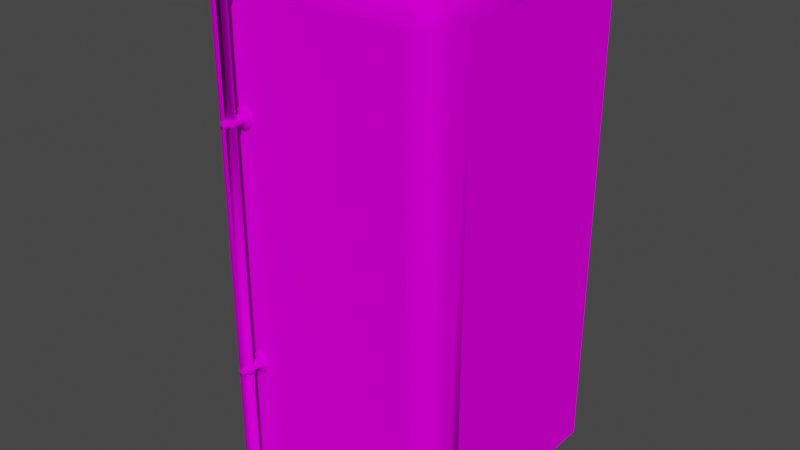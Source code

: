 # Source: blend.blend  (saved by Blender 3.6.11; exported with 4.5.12 LTS)
import bpy
from mathutils import Matrix  # noqa: F401  (used for matrix-valued properties, if any)

bpy.ops.wm.read_factory_settings(use_empty=True)
scene = bpy.context.scene
scene.name = 'Scene'

# ---- images (referenced by path relative to the original .blend; pixels are not part of the script)
import os
ASSET_DIR = os.environ.get("B2B_ASSET_DIR", "")  # directory of the original .blend (textures are referenced by path, not embedded)
HERE = os.path.dirname(os.path.abspath(__file__))  # packed textures are extracted next to this script under _unpacked/

def load_image(name, relpath, width, height, colorspace="sRGB"):
    """Load a texture the original file referenced (path relative to the .blend, or extracted next to this script)."""
    p = next((c for c in (os.path.join(HERE, relpath), os.path.join(ASSET_DIR, relpath)) if relpath and os.path.exists(c)), "")
    if p:
        img = bpy.data.images.load(p, check_existing=True)
        img.name = name
    else:  # same state as the original file: an image datablock whose file is absent (Cycles renders it pink)
        img = bpy.data.images.new(name, width, height)
        img.source = "FILE"
        img.filepath = "//" + (relpath or name)
    img.colorspace_settings.name = colorspace
    return img
img_fridge_diff_png = load_image('fridge_diff.png', 'холоди.png', 1024, 1024, 'sRGB')
img_fridge_diff_png_004 = load_image('fridge_diff.png.004', 'холод.png', 1024, 1024, 'Non-Color')

# ---- materials (node trees are filled in below, after node groups)
mat_fridge_diff_002 = bpy.data.materials.new('fridge_diff.002')
mat_fridge_diff_002.surface_render_method = 'BLENDED'
mat_fridge_diff_002.blend_method = 'BLEND'
mat_fridge_diff_002.use_transparency_overlap = False
mat_fridge_diff_002.show_transparent_back = False
mat_fridge_diff_002.use_transparent_shadow = False
mat_fridge_diff_002.roughness = 1.0
mat_fridge_diff_002.specular_intensity = 0.0

# ---- material node trees
mat_fridge_diff_002.use_nodes = True; mat_fridge_diff_002.node_tree.nodes.clear()
_N = mat_fridge_diff_002.node_tree.nodes; _L = mat_fridge_diff_002.node_tree.links
n0 = _N.new('ShaderNodeBsdfPrincipled'); n0.name = 'Принципиальный BSDF'; n0.location = (10, 300)
n0.distribution = 'GGX'
n0.subsurface_method = 'RANDOM_WALK_SKIN'
n0.inputs[2].default_value = 1.0
n0.inputs[3].default_value = 1.45
n0.inputs[13].default_value = 0.0
n0.inputs[27].default_value = (0.0, 0.0, 0.0, 1.0)
n0.inputs[28].default_value = 1.0
n1 = _N.new('ShaderNodeOutputMaterial'); n1.name = 'Вывод материала'; n1.location = (300, 300)
n2 = _N.new('ShaderNodeNormalMap'); n2.name = 'Карта нормалей'; n2.location = (-300, -300)
n2.label = 'Normal/Map'
n2.inputs[0].default_value = 0.0
n3 = _N.new('ShaderNodeTexImage'); n3.name = 'Изображение-текстура'; n3.location = (-300, 600)
n3.image = img_fridge_diff_png
n4 = _N.new('ShaderNodeTexImage'); n4.name = 'Изображение-текстура.001'; n4.location = (-300, 0)
n4.image = img_fridge_diff_png_004
_L.new(n0.outputs[0], n1.inputs[0])
_L.new(n2.outputs[0], n0.inputs[5])
_L.new(n3.outputs[0], n0.inputs[0])
_L.new(n4.outputs[1], n0.inputs[4])
n1.is_active_output = True

# ---- world
world_world = bpy.data.worlds.new('World'); scene.world = world_world
world_world.use_nodes = True; world_world.node_tree.nodes.clear()
_N = world_world.node_tree.nodes; _L = world_world.node_tree.links
n0 = _N.new('ShaderNodeOutputWorld'); n0.name = 'World Output'; n0.location = (300, 300)
n1 = _N.new('ShaderNodeBackground'); n1.name = 'Background'; n1.location = (10, 300)
n1.inputs[0].default_value = (0.05088, 0.05088, 0.05088, 1.0)
_L.new(n1.outputs[0], n0.inputs[0])
n0.is_active_output = True
world_world.color = (0.05088, 0.05088, 0.05088)
world_world.use_sun_shadow = False
world_world.sun_shadow_jitter_overblur = 0.0

# ---- meshes
me_fridge_guide_002 = bpy.data.meshes.new('fridge_guide.002')
me_fridge_guide_002.from_pydata([(48.12, -0.1306, -48.13), (48.13, 190.6, -48.12), (48.05, -1.981e-05, 31.4), (47.65, 194.3, -48.12), (48.09, 190.6, 31.38), (47.62, 194.3, 31.38), (45.78, 197.5, 31.38), (45.82, 197.5, -48.12), (42.56, 199.3, 31.38), (42.59, 199.3, -48.12), (38.85, 199.8, 31.38), (38.89, 199.8, -48.12), (-38.92, 199.8, 31.38), (-38.92, 199.8, -48.13), (-42.63, 199.3, 31.38), (-42.62, 199.3, -48.13), (-45.85, 197.5, 31.38), (-45.85, 197.5, -48.13), (-47.69, 194.3, 31.38), (-47.68, 194.3, -48.13), (-48.16, 190.6, 31.38), (-48.16, 190.6, -48.13), (-48.17, -1.981e-05, 31.4), (-48.16, -2.67e-05, -48.13), (48.05, 190.6, 38.89), (47.58, 194.3, 38.89), (47.15, 194.5, 42.79), (47.58, 190.6, 42.59), (45.74, 197.5, 38.89), (45.5, 197.2, 42.54), (42.52, 199.3, 38.89), (-48.17, 190.6, 38.89), (-47.69, 194.3, 38.89), (-45.86, 197.5, 38.89), (-42.63, 199.3, 38.89), (-38.93, 199.8, 38.89), (-47.27, 194.5, 42.79), (-47.69, 190.6, 42.59), (-45.61, 197.2, 42.54), (-42.83, 198.9, 42.79), (-44.65, 196.3, 44.61), (38.81, 199.8, 38.89), (42.71, 198.9, 42.79), (38.81, 199.3, 42.59), (-38.93, 199.3, 42.59), (44.54, 196.3, 44.61), (42.46, 197.2, 45.57), (45.5, 194.2, 45.57), (-42.58, 197.2, 45.57), (38.81, 197.5, 45.82), (42.71, 194.5, 47.23), (-38.93, 197.5, 45.82), (38.81, 194.3, 47.65), (38.81, 190.6, 48.13), (-38.93, 194.3, 47.65), (-42.83, 194.5, 47.23), (42.52, 190.6, 47.65), (-45.61, 194.2, 45.57), (-38.93, 190.6, 48.13), (-42.63, 190.6, 47.65), (45.74, 190.6, 45.82), (-45.86, 190.6, 45.82), (-38.93, 0.7493, 48.13), (-42.63, 0.7493, 47.65), (-45.86, 0.7493, 45.82), (-47.69, 0.7493, 42.59), (-48.17, 0.7493, 38.89), (-42.63, -4.551e-06, 47.65), (-45.86, -1.981e-05, 45.82), (-38.93, -1.981e-05, 48.13), (-47.69, -1.981e-05, 42.59), (38.79, -1.981e-05, 48.13), (-48.17, -1.981e-05, 39.05), (38.81, 0.7493, 48.13), (42.46, -1.981e-05, 47.64), (42.52, 0.7493, 47.65), (45.78, -1.981e-05, 45.8), (45.74, 0.7493, 45.82), (47.59, -1.981e-05, 42.59), (47.58, 0.7493, 42.59), (48.05, -1.981e-05, 38.89), (48.05, 0.7493, 38.89), (-32.63, 143.3, 47.85), (-30.69, 142.8, 49.39), (-30.69, 142.8, 47.85), (-32.63, 143.3, 49.39), (-30.69, 144.9, 49.39), (-34.05, 144.7, 47.85), (-31.58, 145.1, 49.39), (-30.69, 144.9, 52.18), (-31.58, 145.1, 52.18), (-34.05, 144.7, 49.39), (-34.57, 146.7, 47.85), (-32.22, 145.8, 49.39), (-32.22, 145.8, 52.18), (-34.57, 146.7, 49.39), (-34.05, 148.6, 47.85), (-32.46, 146.7, 49.39), (-32.46, 146.7, 52.18), (-34.05, 148.6, 49.39), (-32.63, 150.0, 47.85), (-32.22, 147.6, 49.39), (-32.22, 147.6, 52.18), (-32.63, 150.0, 49.39), (-30.69, 150.5, 47.85), (-31.58, 148.2, 49.39), (-31.58, 148.2, 52.18), (-30.69, 150.5, 49.39), (-28.75, 150.0, 47.85), (-30.69, 148.4, 49.39), (-30.69, 148.4, 52.18), (-28.75, 150.0, 49.39), (-27.33, 148.6, 47.85), (-29.81, 148.2, 49.39), (-29.81, 148.2, 52.18), (-27.33, 148.6, 49.39), (-26.81, 146.7, 47.85), (-29.16, 147.6, 49.39), (-29.16, 147.6, 52.18), (-26.81, 146.7, 49.39), (-27.33, 144.7, 47.85), (-28.92, 146.7, 49.39), (-28.92, 146.7, 52.18), (-27.33, 144.7, 49.39), (-28.75, 143.3, 47.85), (-29.16, 145.8, 49.39), (-29.16, 145.8, 52.18), (-28.75, 143.3, 49.39), (-29.81, 145.1, 49.39), (-29.81, 145.1, 52.18), (-32.66, 147.9, 53.14), (-31.83, 145.3, 52.15), (-31.83, 147.9, 52.15), (-32.66, 145.3, 53.14), (-32.96, 147.9, 54.28), (-32.96, 145.3, 54.28), (-32.66, 147.9, 55.41), (-32.66, 145.3, 55.41), (-31.5, 147.9, 56.45), (-31.5, 145.3, 56.45), (-31.37, 145.4, 58.0), (-31.37, 147.8, 58.0), (-30.01, 145.4, 58.0), (-29.88, 145.3, 56.45), (-28.72, 145.3, 55.41), (-30.01, 147.8, 58.0), (-29.88, 147.9, 56.45), (-28.72, 147.9, 55.41), (-28.42, 147.9, 54.28), (-28.42, 145.3, 54.28), (-28.72, 147.9, 53.14), (-28.72, 145.3, 53.14), (-29.56, 147.9, 52.15), (-29.56, 145.3, 52.15), (-32.63, 46.95, 47.85), (-30.69, 46.43, 49.39), (-30.69, 46.43, 47.85), (-32.63, 46.95, 49.39), (-30.69, 48.53, 49.39), (-34.05, 48.36, 47.85), (-31.58, 48.77, 49.39), (-30.69, 48.53, 52.18), (-31.58, 48.77, 52.18), (-34.05, 48.36, 49.39), (-34.57, 50.3, 47.85), (-32.22, 49.42, 49.39), (-32.22, 49.42, 52.18), (-34.57, 50.3, 49.39), (-34.05, 52.24, 47.85), (-32.46, 50.3, 49.39), (-32.46, 50.3, 52.18), (-34.05, 52.24, 49.39), (-32.63, 53.66, 47.85), (-32.22, 51.19, 49.39), (-32.22, 51.19, 52.18), (-32.63, 53.66, 49.39), (-30.69, 54.18, 47.85), (-31.58, 51.84, 49.39), (-31.58, 51.84, 52.18), (-30.69, 54.18, 49.39), (-28.75, 53.66, 47.85), (-30.69, 52.07, 49.39), (-30.69, 52.07, 52.18), (-28.75, 53.66, 49.39), (-27.33, 52.24, 47.85), (-29.81, 51.84, 49.39), (-29.81, 51.84, 52.18), (-27.33, 52.24, 49.39), (-26.81, 50.3, 47.85), (-29.16, 51.19, 49.39), (-29.16, 51.19, 52.18), (-26.81, 50.3, 49.39), (-27.33, 48.36, 47.85), (-28.92, 50.3, 49.39), (-28.92, 50.3, 52.18), (-27.33, 48.36, 49.39), (-28.75, 46.95, 47.85), (-29.16, 49.42, 49.39), (-29.16, 49.42, 52.18), (-28.75, 46.95, 49.39), (-29.81, 48.77, 49.39), (-29.81, 48.77, 52.18), (-32.66, 51.56, 53.14), (-31.83, 48.94, 52.15), (-31.83, 51.56, 52.15), (-32.66, 48.94, 53.14), (-32.96, 51.56, 54.28), (-32.96, 48.94, 54.28), (-32.66, 51.56, 55.41), (-32.66, 48.94, 55.41), (-31.5, 51.55, 56.45), (-31.5, 48.95, 56.45), (-31.37, 49.03, 58.0), (-31.37, 51.47, 58.0), (-30.01, 49.03, 58.0), (-29.88, 48.95, 56.45), (-28.72, 48.94, 55.41), (-30.01, 51.47, 58.0), (-29.88, 51.55, 56.45), (-28.72, 51.56, 55.41), (-28.42, 51.56, 54.28), (-28.42, 48.94, 54.28), (-28.72, 51.56, 53.14), (-28.72, 48.94, 53.14), (-29.56, 51.56, 52.15), (-29.56, 48.94, 52.15), (-42.32, -2.744e-05, 47.16), (-45.6, -2.744e-05, 45.34), (-38.88, -2.744e-05, 47.7), (-47.1, -2.744e-05, 42.35), (38.81, -3.507e-05, 47.59), (42.38, -3.507e-05, 46.85), (45.42, -3.507e-05, 45.22), (47.17, -3.507e-05, 42.49), (47.3, -3.507e-05, 39.21), (-47.41, -2.744e-05, 39.21), (-31.57, 4.173, 52.72), (-31.57, 190.6, 52.72), (-29.73, 4.173, 52.72), (-29.73, 190.6, 52.72), (-28.81, 4.173, 54.32), (-28.81, 190.6, 54.32), (-29.73, 4.173, 55.91), (-29.73, 190.6, 55.91), (-31.57, 4.173, 55.91), (-31.57, 190.6, 55.91), (-32.49, 4.173, 54.32), (-32.49, 190.6, 54.32), (-29.23, 190.6, 51.86), (-32.07, 190.6, 51.86), (-27.81, 190.6, 54.32), (-29.23, 190.6, 56.77), (-32.07, 190.6, 56.77), (-33.49, 190.6, 54.32), (-29.23, 193.0, 51.86), (-32.07, 193.0, 51.86), (-27.81, 193.0, 54.32), (-29.23, 193.0, 56.77), (-32.07, 193.0, 56.77), (-33.49, 193.0, 54.32), (-32.06, 4.105, 51.87), (-29.24, 4.105, 51.87), (-27.82, 4.105, 54.32), (-29.24, 4.105, 56.77), (-32.06, 4.105, 56.77), (-33.48, 4.105, 54.32), (-32.06, 2.528, 51.87), (-29.24, 2.528, 51.87), (-27.82, 2.528, 54.32), (-29.24, 2.528, 56.77), (-32.06, 2.528, 56.77), (-33.48, 2.528, 54.32)], [], [(0, 1, 4, 2), (5, 4, 1, 3), (6, 5, 3, 7), (8, 6, 7, 9), (10, 8, 9, 11), (12, 10, 11, 13), (17, 19, 18, 16), (19, 21, 20, 18), (15, 17, 16, 14), (23, 22, 20, 21), (0, 2, 22, 23), (0, 23, 21, 1), (24, 4, 5, 25), (6, 28, 25, 5), (24, 25, 26), (26, 27, 24), (8, 30, 28, 6), (41, 30, 8, 10), (25, 28, 29), (29, 26, 25), (29, 28, 30), (14, 34, 35, 12), (20, 31, 32, 18), (18, 32, 33, 16), (33, 34, 14, 16), (35, 41, 10, 12), (36, 32, 31), (31, 37, 36), (38, 33, 32), (34, 33, 38), (32, 36, 38), (38, 39, 34), (35, 34, 39), (40, 38, 36), (39, 38, 40), (42, 30, 41), (30, 42, 29), (43, 41, 35), (41, 43, 42), (39, 44, 35), (35, 44, 43), (45, 29, 42), (26, 29, 45), (46, 42, 43), (42, 46, 45), (45, 47, 26), (27, 26, 47), (40, 48, 39), (44, 39, 48), (49, 43, 44), (43, 49, 46), (45, 46, 50), (50, 47, 45), (44, 51, 49), (48, 51, 44), (46, 49, 52), (52, 49, 51), (52, 50, 46), (50, 52, 53), (51, 54, 52), (54, 51, 48), (53, 52, 54), (55, 48, 40), (48, 55, 54), (47, 50, 56), (53, 56, 50), (40, 57, 55), (36, 57, 40), (57, 36, 37), (58, 54, 55), (54, 58, 53), (59, 55, 57), (55, 59, 58), (56, 60, 47), (47, 60, 27), (37, 61, 57), (57, 61, 59), (62, 58, 59), (53, 58, 62), (63, 59, 61), (59, 63, 62), (64, 61, 37), (61, 64, 63), (37, 65, 64), (65, 37, 31), (31, 66, 65), (67, 63, 64), (64, 68, 67), (68, 64, 65), (63, 67, 69), (69, 62, 63), (65, 70, 68), (70, 65, 66), (62, 69, 71), (66, 72, 70), (71, 73, 62), (73, 71, 74), (62, 73, 53), (74, 75, 73), (53, 73, 75), (75, 74, 76), (75, 56, 53), (76, 77, 75), (56, 75, 77), (77, 76, 78), (77, 60, 56), (78, 79, 77), (60, 77, 79), (79, 78, 80), (79, 27, 60), (80, 81, 79), (27, 79, 81), (22, 72, 66, 31, 20), (81, 24, 27), (4, 24, 81, 80, 2), (82, 84, 83), (83, 85, 82), (85, 83, 86), (87, 82, 85), (86, 88, 85), (88, 86, 89), (89, 90, 88), (85, 91, 87), (91, 85, 88), (92, 87, 91), (93, 88, 90), (88, 93, 91), (90, 94, 93), (91, 95, 92), (95, 91, 93), (96, 92, 95), (97, 93, 94), (93, 97, 95), (94, 98, 97), (95, 99, 96), (99, 95, 97), (100, 96, 99), (101, 97, 98), (97, 101, 99), (98, 102, 101), (99, 103, 100), (103, 99, 101), (104, 100, 103), (105, 101, 102), (101, 105, 103), (102, 106, 105), (103, 107, 104), (107, 103, 105), (108, 104, 107), (109, 105, 106), (105, 109, 107), (106, 110, 109), (107, 111, 108), (111, 107, 109), (112, 108, 111), (113, 109, 110), (109, 113, 111), (110, 114, 113), (111, 115, 112), (115, 111, 113), (116, 112, 115), (117, 113, 114), (113, 117, 115), (114, 118, 117), (115, 119, 116), (119, 115, 117), (120, 116, 119), (121, 117, 118), (117, 121, 119), (118, 122, 121), (119, 123, 120), (123, 119, 121), (124, 120, 123), (125, 121, 122), (121, 125, 123), (122, 126, 125), (123, 127, 124), (127, 123, 125), (84, 124, 127), (127, 83, 84), (128, 125, 126), (125, 128, 127), (83, 127, 128), (126, 129, 128), (128, 86, 83), (86, 128, 129), (129, 89, 86), (118, 114, 110), (118, 110, 126), (118, 126, 122), (110, 94, 126), (110, 102, 94), (110, 106, 102), (102, 98, 94), (94, 89, 126), (94, 90, 89), (89, 129, 126), (130, 132, 131), (131, 133, 130), (134, 130, 133), (133, 135, 134), (136, 134, 135), (135, 137, 136), (138, 136, 137), (137, 139, 138), (138, 139, 140), (140, 141, 138), (141, 140, 142), (142, 140, 139), (139, 143, 142), (143, 139, 137), (144, 143, 137), (142, 145, 141), (145, 142, 143), (143, 146, 145), (147, 146, 143), (143, 144, 147), (148, 147, 144), (144, 149, 148), (150, 148, 149), (149, 151, 150), (152, 150, 151), (151, 153, 152), (141, 145, 146), (146, 138, 141), (134, 138, 146), (134, 136, 138), (152, 134, 146), (152, 132, 134), (132, 130, 134), (148, 152, 146), (148, 150, 152), (148, 146, 147), (133, 131, 153), (133, 153, 137), (133, 137, 135), (153, 144, 137), (153, 151, 144), (151, 149, 144), (154, 156, 155), (155, 157, 154), (157, 155, 158), (159, 154, 157), (158, 160, 157), (160, 158, 161), (161, 162, 160), (157, 163, 159), (163, 157, 160), (164, 159, 163), (165, 160, 162), (160, 165, 163), (162, 166, 165), (163, 167, 164), (167, 163, 165), (168, 164, 167), (169, 165, 166), (165, 169, 167), (166, 170, 169), (167, 171, 168), (171, 167, 169), (172, 168, 171), (173, 169, 170), (169, 173, 171), (170, 174, 173), (171, 175, 172), (175, 171, 173), (176, 172, 175), (177, 173, 174), (173, 177, 175), (174, 178, 177), (175, 179, 176), (179, 175, 177), (180, 176, 179), (181, 177, 178), (177, 181, 179), (178, 182, 181), (179, 183, 180), (183, 179, 181), (184, 180, 183), (185, 181, 182), (181, 185, 183), (182, 186, 185), (183, 187, 184), (187, 183, 185), (188, 184, 187), (189, 185, 186), (185, 189, 187), (186, 190, 189), (187, 191, 188), (191, 187, 189), (192, 188, 191), (193, 189, 190), (189, 193, 191), (190, 194, 193), (191, 195, 192), (195, 191, 193), (196, 192, 195), (197, 193, 194), (193, 197, 195), (194, 198, 197), (195, 199, 196), (199, 195, 197), (156, 196, 199), (199, 155, 156), (200, 197, 198), (197, 200, 199), (155, 199, 200), (198, 201, 200), (200, 158, 155), (158, 200, 201), (201, 161, 158), (190, 186, 182), (190, 182, 198), (190, 198, 194), (182, 166, 198), (182, 174, 166), (182, 178, 174), (174, 170, 166), (166, 161, 198), (166, 162, 161), (161, 201, 198), (202, 204, 203), (203, 205, 202), (206, 202, 205), (205, 207, 206), (208, 206, 207), (207, 209, 208), (210, 208, 209), (209, 211, 210), (210, 211, 212), (212, 213, 210), (213, 212, 214), (214, 212, 211), (211, 215, 214), (215, 211, 209), (216, 215, 209), (214, 217, 213), (217, 214, 215), (215, 218, 217), (219, 218, 215), (215, 216, 219), (220, 219, 216), (216, 221, 220), (222, 220, 221), (221, 223, 222), (224, 222, 223), (223, 225, 224), (213, 217, 218), (218, 210, 213), (206, 210, 218), (206, 208, 210), (224, 206, 218), (224, 204, 206), (204, 202, 206), (220, 224, 218), (220, 222, 224), (220, 218, 219), (205, 203, 225), (205, 225, 209), (205, 209, 207), (225, 216, 209), (225, 223, 216), (223, 221, 216), (226, 67, 68), (69, 67, 226), (68, 227, 226), (227, 68, 70), (226, 228, 69), (71, 69, 228), (70, 229, 227), (229, 70, 72), (228, 230, 71), (231, 230, 228), (71, 230, 231), (228, 226, 231), (231, 74, 71), (232, 231, 226), (74, 231, 232), (226, 227, 232), (232, 76, 74), (233, 232, 227), (76, 232, 233), (227, 229, 233), (233, 78, 76), (78, 233, 234), (234, 233, 229), (234, 80, 78), (72, 235, 229), (229, 235, 234), (22, 2, 80, 234, 235, 72), (13, 15, 14, 12), (1, 21, 19, 17, 15, 13, 11, 9, 7, 3), (236, 237, 239, 238), (238, 239, 241, 240), (240, 241, 243, 242), (242, 243, 245, 244), (243, 241, 250, 251), (244, 245, 247, 246), (246, 247, 237, 236), (238, 240, 262, 261), (250, 248, 254, 256), (237, 247, 253, 249), (245, 243, 251, 252), (241, 239, 248, 250), (247, 245, 252, 253), (239, 237, 249, 248), (254, 255, 259, 258, 257, 256), (253, 252, 258, 259), (251, 250, 256, 257), (248, 249, 255, 254), (249, 253, 259, 255), (252, 251, 257, 258), (264, 265, 271, 270), (244, 246, 265, 264), (236, 238, 261, 260), (240, 242, 263, 262), (246, 236, 260, 265), (242, 244, 264, 263), (266, 267, 268, 269, 270, 271), (262, 263, 269, 268), (260, 261, 267, 266), (265, 260, 266, 271), (263, 264, 270, 269), (261, 262, 268, 267)])
me_fridge_guide_002.polygons.foreach_set('use_smooth', [True] * 424)
_k = set([(0, 1), (0, 2), (0, 23), (1, 4), (1, 21), (2, 4), (2, 22), (10, 11), (10, 12), (11, 13), (12, 13), (20, 21), (20, 22), (21, 23), (22, 23), (53, 58), (53, 62), (53, 73), (58, 62), (62, 73)])
me_fridge_guide_002.attributes.new('sharp_edge', 'BOOLEAN', 'EDGE').data.foreach_set('value', [ (min(e.vertices), max(e.vertices)) in _k for e in me_fridge_guide_002.edges])
_uv = me_fridge_guide_002.uv_layers.new(name='UVMap')
_uv.uv.foreach_set('vector', [0.9997, 0.8, 0.6098, 0.8, 0.6098, 0.6374, 1.0, 0.6395, 0.6022, 0.6375, 0.6098, 0.6374, 0.6098, 0.8, 0.6022, 0.8, 0.5946, 0.6375, 0.6022, 0.6375, 0.6022, 0.8, 0.5946, 0.8, 0.587, 0.6375, 0.5946, 0.6375, 0.5946, 0.8, 0.587, 0.8, 0.5794, 0.6375, 0.587, 0.6375, 0.587, 0.8, 0.5793, 0.8, 0.4203, 0.6374, 0.5794, 0.6375, 0.5793, 0.8, 0.4202, 0.8, 0.405, 0.8, 0.3974, 0.7999, 0.3974, 0.6374, 0.405, 0.6374, 0.3974, 0.7999, 0.3898, 0.7999, 0.3898, 0.6374, 0.3974, 0.6374, 0.4126, 0.8, 0.405, 0.8, 0.405, 0.6374, 0.4126, 0.6374, 0.0001496, 0.7999, 0.0001503, 0.639, 0.3898, 0.6374, 0.3898, 0.7999, 0.1594, 0.1991, 0.0001499, 0.1988, 0.0001496, 0.00348, 0.1598, 0.003772, 0.1645, 0.1982, 0.1647, 0.002843, 0.5514, 0.002843, 0.5514, 0.1982, 0.5337, 0.584, 0.5186, 0.5888, 0.5156, 0.5818, 0.5295, 0.577, 0.5123, 0.5745, 0.5262, 0.5699, 0.5295, 0.577, 0.5156, 0.5818, 0.5337, 0.584, 0.5295, 0.577, 0.5367, 0.5736, 0.5367, 0.5736, 0.5438, 0.5792, 0.5337, 0.584, 0.5095, 0.5663, 0.5237, 0.5629, 0.5262, 0.5699, 0.5123, 0.5745, 0.5224, 0.5557, 0.5237, 0.5629, 0.5095, 0.5663, 0.5078, 0.5574, 0.5295, 0.577, 0.5262, 0.5699, 0.5328, 0.5682, 0.5328, 0.5682, 0.5367, 0.5736, 0.5295, 0.577, 0.5328, 0.5682, 0.5262, 0.5699, 0.5237, 0.5629, 0.5096, 0.3883, 0.524, 0.3908, 0.5224, 0.3979, 0.5079, 0.3974, 0.5195, 0.3648, 0.5348, 0.3703, 0.5303, 0.377, 0.5163, 0.3721, 0.5163, 0.3721, 0.5303, 0.377, 0.5268, 0.384, 0.5126, 0.3798, 0.5268, 0.384, 0.524, 0.3908, 0.5096, 0.3883, 0.5126, 0.3798, 0.5224, 0.3979, 0.5224, 0.5557, 0.5078, 0.5574, 0.5079, 0.3974, 0.5374, 0.3808, 0.5303, 0.377, 0.5348, 0.3703, 0.5348, 0.3703, 0.5446, 0.3755, 0.5374, 0.3808, 0.5333, 0.386, 0.5268, 0.384, 0.5303, 0.377, 0.524, 0.3908, 0.5268, 0.384, 0.5333, 0.386, 0.5303, 0.377, 0.5374, 0.3808, 0.5333, 0.386, 0.5333, 0.386, 0.5312, 0.3914, 0.524, 0.3908, 0.5224, 0.3979, 0.524, 0.3908, 0.5312, 0.3914, 0.5371, 0.3877, 0.5333, 0.386, 0.5374, 0.3808, 0.5312, 0.3914, 0.5333, 0.386, 0.5371, 0.3877, 0.5309, 0.5627, 0.5237, 0.5629, 0.5224, 0.5557, 0.5237, 0.5629, 0.5309, 0.5627, 0.5328, 0.5682, 0.5296, 0.5556, 0.5224, 0.5557, 0.5224, 0.3979, 0.5224, 0.5557, 0.5296, 0.5556, 0.5309, 0.5627, 0.5312, 0.3914, 0.5294, 0.3983, 0.5224, 0.3979, 0.5224, 0.3979, 0.5294, 0.3983, 0.5296, 0.5556, 0.5366, 0.5668, 0.5328, 0.5682, 0.5309, 0.5627, 0.5367, 0.5736, 0.5328, 0.5682, 0.5366, 0.5668, 0.5365, 0.5626, 0.5309, 0.5627, 0.5296, 0.5556, 0.5309, 0.5627, 0.5365, 0.5626, 0.5366, 0.5668, 0.5366, 0.5668, 0.5405, 0.5692, 0.5367, 0.5736, 0.5438, 0.5792, 0.5367, 0.5736, 0.5405, 0.5692, 0.5371, 0.3877, 0.5368, 0.3918, 0.5312, 0.3914, 0.5294, 0.3983, 0.5312, 0.3914, 0.5368, 0.3918, 0.5367, 0.556, 0.5296, 0.5556, 0.5294, 0.3983, 0.5296, 0.5556, 0.5367, 0.556, 0.5365, 0.5626, 0.5366, 0.5668, 0.5365, 0.5626, 0.5422, 0.5633, 0.5422, 0.5633, 0.5405, 0.5692, 0.5366, 0.5668, 0.5294, 0.3983, 0.5365, 0.3984, 0.5367, 0.556, 0.5368, 0.3918, 0.5365, 0.3984, 0.5294, 0.3983, 0.5365, 0.5626, 0.5367, 0.556, 0.5438, 0.5562, 0.5438, 0.5562, 0.5367, 0.556, 0.5365, 0.3984, 0.5438, 0.5562, 0.5422, 0.5633, 0.5365, 0.5626, 0.5422, 0.5633, 0.5438, 0.5562, 0.5505, 0.5567, 0.5365, 0.3984, 0.5435, 0.3987, 0.5438, 0.5562, 0.5435, 0.3987, 0.5365, 0.3984, 0.5368, 0.3918, 0.5505, 0.5567, 0.5438, 0.5562, 0.5435, 0.3987, 0.5425, 0.3915, 0.5368, 0.3918, 0.5371, 0.3877, 0.5368, 0.3918, 0.5425, 0.3915, 0.5435, 0.3987, 0.5405, 0.5692, 0.5422, 0.5633, 0.5492, 0.5644, 0.5505, 0.5567, 0.5492, 0.5644, 0.5422, 0.5633, 0.5371, 0.3877, 0.541, 0.3855, 0.5425, 0.3915, 0.5374, 0.3808, 0.541, 0.3855, 0.5371, 0.3877, 0.541, 0.3855, 0.5374, 0.3808, 0.5446, 0.3755, 0.5506, 0.3985, 0.5435, 0.3987, 0.5425, 0.3915, 0.5435, 0.3987, 0.5506, 0.3985, 0.5505, 0.5567, 0.5496, 0.3907, 0.5425, 0.3915, 0.541, 0.3855, 0.5425, 0.3915, 0.5496, 0.3907, 0.5506, 0.3985, 0.5492, 0.5644, 0.5468, 0.5718, 0.5405, 0.5692, 0.5405, 0.5692, 0.5468, 0.5718, 0.5438, 0.5792, 0.5446, 0.3755, 0.5475, 0.3831, 0.541, 0.3855, 0.541, 0.3855, 0.5475, 0.3831, 0.5496, 0.3907, 0.9362, 0.3984, 0.5506, 0.3985, 0.5496, 0.3907, 0.5505, 0.5567, 0.5506, 0.3985, 0.9362, 0.3984, 0.9346, 0.3908, 0.5496, 0.3907, 0.5475, 0.3831, 0.5496, 0.3907, 0.9346, 0.3908, 0.9362, 0.3984, 0.9325, 0.3833, 0.5475, 0.3831, 0.5446, 0.3755, 0.5475, 0.3831, 0.9325, 0.3833, 0.9346, 0.3908, 0.5446, 0.3755, 0.9313, 0.3758, 0.9325, 0.3833, 0.9313, 0.3758, 0.5446, 0.3755, 0.545, 0.3679, 0.545, 0.3679, 0.9312, 0.3681, 0.9313, 0.3758, 0.9361, 0.3904, 0.9346, 0.3908, 0.9325, 0.3833, 0.9325, 0.3833, 0.934, 0.383, 0.9361, 0.3904, 0.934, 0.383, 0.9325, 0.3833, 0.9313, 0.3758, 0.9346, 0.3908, 0.9361, 0.3904, 0.9377, 0.3981, 0.9377, 0.3981, 0.9362, 0.3984, 0.9346, 0.3908, 0.9313, 0.3758, 0.9329, 0.3757, 0.934, 0.383, 0.9329, 0.3757, 0.9313, 0.3758, 0.9312, 0.3681, 0.9362, 0.3984, 0.9377, 0.3981, 0.9378, 0.5566, 0.9312, 0.3681, 0.9328, 0.3684, 0.9329, 0.3757, 0.9378, 0.5566, 0.9363, 0.5567, 0.9362, 0.3984, 0.9363, 0.5567, 0.9378, 0.5566, 0.9373, 0.5644, 0.9362, 0.3984, 0.9363, 0.5567, 0.5505, 0.5567, 0.9373, 0.5644, 0.9357, 0.5643, 0.9363, 0.5567, 0.5505, 0.5567, 0.9363, 0.5567, 0.9357, 0.5643, 0.9357, 0.5643, 0.9373, 0.5644, 0.9356, 0.5722, 0.9357, 0.5643, 0.5492, 0.5644, 0.5505, 0.5567, 0.9356, 0.5722, 0.9341, 0.5718, 0.9357, 0.5643, 0.5492, 0.5644, 0.9357, 0.5643, 0.9341, 0.5718, 0.9341, 0.5718, 0.9356, 0.5722, 0.9334, 0.5795, 0.9341, 0.5718, 0.5468, 0.5718, 0.5492, 0.5644, 0.9334, 0.5795, 0.9318, 0.5793, 0.9341, 0.5718, 0.5468, 0.5718, 0.9341, 0.5718, 0.9318, 0.5793, 0.9318, 0.5793, 0.9334, 0.5795, 0.9321, 0.587, 0.9318, 0.5793, 0.5438, 0.5792, 0.5468, 0.5718, 0.9321, 0.587, 0.9305, 0.5869, 0.9318, 0.5793, 0.5438, 0.5792, 0.9318, 0.5793, 0.9305, 0.5869, 0.9328, 0.3529, 0.9328, 0.3684, 0.9312, 0.3681, 0.545, 0.3679, 0.545, 0.3527, 0.9305, 0.5869, 0.5442, 0.5868, 0.5438, 0.5792, 0.5442, 0.6021, 0.5442, 0.5868, 0.9305, 0.5869, 0.9321, 0.587, 0.9319, 0.6022, 0.4373, 0.5455, 0.4432, 0.5437, 0.4447, 0.5482, 0.4447, 0.5482, 0.439, 0.5496, 0.4373, 0.5455, 0.439, 0.5496, 0.4447, 0.5482, 0.444, 0.555, 0.4315, 0.5486, 0.4373, 0.5455, 0.439, 0.5496, 0.444, 0.555, 0.441, 0.556, 0.439, 0.5496, 0.441, 0.556, 0.444, 0.555, 0.4477, 0.5621, 0.4477, 0.5621, 0.4454, 0.5631, 0.441, 0.556, 0.439, 0.5496, 0.4343, 0.5523, 0.4315, 0.5486, 0.4343, 0.5523, 0.439, 0.5496, 0.441, 0.556, 0.4268, 0.5533, 0.4315, 0.5486, 0.4343, 0.5523, 0.438, 0.5579, 0.441, 0.556, 0.4454, 0.5631, 0.441, 0.556, 0.438, 0.5579, 0.4343, 0.5523, 0.4454, 0.5631, 0.4436, 0.5642, 0.438, 0.5579, 0.4343, 0.5523, 0.4305, 0.5561, 0.4268, 0.5533, 0.4305, 0.5561, 0.4343, 0.5523, 0.438, 0.5579, 0.4234, 0.5588, 0.4268, 0.5533, 0.4305, 0.5561, 0.4354, 0.5606, 0.438, 0.5579, 0.4436, 0.5642, 0.438, 0.5579, 0.4354, 0.5606, 0.4305, 0.5561, 0.4436, 0.5642, 0.4422, 0.5656, 0.4354, 0.5606, 0.4305, 0.5561, 0.4277, 0.5606, 0.4234, 0.5588, 0.4277, 0.5606, 0.4305, 0.5561, 0.4354, 0.5606, 0.4213, 0.5649, 0.4234, 0.5588, 0.4277, 0.5606, 0.4334, 0.5639, 0.4354, 0.5606, 0.4422, 0.5656, 0.4354, 0.5606, 0.4334, 0.5639, 0.4277, 0.5606, 0.4422, 0.5656, 0.4412, 0.5673, 0.4334, 0.5639, 0.4277, 0.5606, 0.4259, 0.5657, 0.4213, 0.5649, 0.4259, 0.5657, 0.4277, 0.5606, 0.4334, 0.5639, 0.4207, 0.5712, 0.4213, 0.5649, 0.4259, 0.5657, 0.4322, 0.5675, 0.4334, 0.5639, 0.4412, 0.5673, 0.4334, 0.5639, 0.4322, 0.5675, 0.4259, 0.5657, 0.4412, 0.5673, 0.4406, 0.5692, 0.4322, 0.5675, 0.4259, 0.5657, 0.4254, 0.571, 0.4207, 0.5712, 0.4254, 0.571, 0.4259, 0.5657, 0.4322, 0.5675, 0.4215, 0.5776, 0.4207, 0.5712, 0.4254, 0.571, 0.4319, 0.5714, 0.4322, 0.5675, 0.4406, 0.5692, 0.4322, 0.5675, 0.4319, 0.5714, 0.4254, 0.571, 0.4406, 0.5692, 0.4404, 0.5711, 0.4319, 0.5714, 0.4254, 0.571, 0.426, 0.5763, 0.4215, 0.5776, 0.426, 0.5763, 0.4254, 0.571, 0.4319, 0.5714, 0.4237, 0.5836, 0.4215, 0.5776, 0.426, 0.5763, 0.4325, 0.5752, 0.4319, 0.5714, 0.4404, 0.5711, 0.4319, 0.5714, 0.4325, 0.5752, 0.426, 0.5763, 0.4404, 0.5711, 0.4407, 0.573, 0.4325, 0.5752, 0.426, 0.5763, 0.4278, 0.5813, 0.4237, 0.5836, 0.4278, 0.5813, 0.426, 0.5763, 0.4325, 0.5752, 0.4273, 0.589, 0.4237, 0.5836, 0.4278, 0.5813, 0.4338, 0.5788, 0.4325, 0.5752, 0.4407, 0.573, 0.4325, 0.5752, 0.4338, 0.5788, 0.4278, 0.5813, 0.4407, 0.573, 0.4414, 0.5749, 0.4338, 0.5788, 0.4278, 0.5813, 0.4307, 0.5858, 0.4273, 0.589, 0.4307, 0.5858, 0.4278, 0.5813, 0.4338, 0.5788, 0.4319, 0.5934, 0.4273, 0.589, 0.4307, 0.5858, 0.4359, 0.5819, 0.4338, 0.5788, 0.4414, 0.5749, 0.4338, 0.5788, 0.4359, 0.5819, 0.4307, 0.5858, 0.4414, 0.5749, 0.4426, 0.5765, 0.4359, 0.5819, 0.4307, 0.5858, 0.4346, 0.5896, 0.4319, 0.5934, 0.4346, 0.5896, 0.4307, 0.5858, 0.4359, 0.5819, 0.4375, 0.5966, 0.4319, 0.5934, 0.4346, 0.5896, 0.4386, 0.5845, 0.4359, 0.5819, 0.4426, 0.5765, 0.4359, 0.5819, 0.4386, 0.5845, 0.4346, 0.5896, 0.4426, 0.5765, 0.4442, 0.578, 0.4386, 0.5845, 0.4346, 0.5896, 0.4393, 0.5923, 0.4375, 0.5966, 0.4393, 0.5923, 0.4346, 0.5896, 0.4386, 0.5845, 0.4437, 0.5984, 0.4375, 0.5966, 0.4393, 0.5923, 0.4393, 0.5923, 0.4449, 0.5936, 0.4437, 0.5984, 0.4415, 0.5864, 0.4386, 0.5845, 0.4442, 0.578, 0.4386, 0.5845, 0.4415, 0.5864, 0.4393, 0.5923, 0.4449, 0.5936, 0.4393, 0.5923, 0.4415, 0.5864, 0.4442, 0.578, 0.4462, 0.5791, 0.4415, 0.5864, 0.4415, 0.5864, 0.4442, 0.5876, 0.4449, 0.5936, 0.4442, 0.5876, 0.4415, 0.5864, 0.4462, 0.5791, 0.4462, 0.5791, 0.4486, 0.5804, 0.4442, 0.5876, 0.4511, 0.5668, 0.4531, 0.5688, 0.4539, 0.5716, 0.4511, 0.5668, 0.4539, 0.5716, 0.4456, 0.5668, 0.4511, 0.5668, 0.4456, 0.5668, 0.4484, 0.5661, 0.4539, 0.5716, 0.4456, 0.5764, 0.4456, 0.5668, 0.4539, 0.5716, 0.4511, 0.5764, 0.4456, 0.5764, 0.4539, 0.5716, 0.4531, 0.5743, 0.4511, 0.5764, 0.4511, 0.5764, 0.4484, 0.5771, 0.4456, 0.5764, 0.4456, 0.5764, 0.4429, 0.5716, 0.4456, 0.5668, 0.4456, 0.5764, 0.4436, 0.5743, 0.4429, 0.5716, 0.4429, 0.5716, 0.4436, 0.5688, 0.4456, 0.5668, 0.3909, 0.5288, 0.3909, 0.5328, 0.3829, 0.5328, 0.3829, 0.5328, 0.3829, 0.5288, 0.3909, 0.5288, 0.3909, 0.5252, 0.3909, 0.5288, 0.3829, 0.5288, 0.3829, 0.5288, 0.3829, 0.5252, 0.3909, 0.5252, 0.3909, 0.5216, 0.3909, 0.5252, 0.3829, 0.5252, 0.3829, 0.5252, 0.3829, 0.5216, 0.3909, 0.5216, 0.3909, 0.5168, 0.3909, 0.5216, 0.3829, 0.5216, 0.3829, 0.5216, 0.3829, 0.5168, 0.3909, 0.5168, 0.3909, 0.5168, 0.3829, 0.5168, 0.3832, 0.5121, 0.3832, 0.5121, 0.3907, 0.5121, 0.3909, 0.5168, 0.3907, 0.5121, 0.3832, 0.5121, 0.3832, 0.5079, 0.3832, 0.5079, 0.3832, 0.5121, 0.3784, 0.5125, 0.3784, 0.5125, 0.3784, 0.5075, 0.3832, 0.5079, 0.3784, 0.5075, 0.3784, 0.5125, 0.3752, 0.516, 0.3752, 0.504, 0.3784, 0.5075, 0.3752, 0.516, 0.3832, 0.5079, 0.3907, 0.5079, 0.3907, 0.5121, 0.3907, 0.5079, 0.3832, 0.5079, 0.3829, 0.5032, 0.3829, 0.5032, 0.3909, 0.5032, 0.3907, 0.5079, 0.3909, 0.4984, 0.3909, 0.5032, 0.3829, 0.5032, 0.3829, 0.5032, 0.3829, 0.4984, 0.3909, 0.4984, 0.3909, 0.4948, 0.3909, 0.4984, 0.3829, 0.4984, 0.3829, 0.4984, 0.3829, 0.4948, 0.3909, 0.4948, 0.3909, 0.4912, 0.3909, 0.4948, 0.3829, 0.4948, 0.3829, 0.4948, 0.3829, 0.4912, 0.3909, 0.4912, 0.3909, 0.4872, 0.3909, 0.4912, 0.3829, 0.4912, 0.3829, 0.4912, 0.3829, 0.4872, 0.3909, 0.4872, 0.3907, 0.5121, 0.3907, 0.5079, 0.3954, 0.5075, 0.3954, 0.5075, 0.3954, 0.5125, 0.3907, 0.5121, 0.4021, 0.517, 0.3954, 0.5125, 0.3954, 0.5075, 0.4021, 0.517, 0.3986, 0.516, 0.3954, 0.5125, 0.4086, 0.5065, 0.4021, 0.517, 0.3954, 0.5075, 0.4086, 0.5065, 0.4086, 0.5135, 0.4021, 0.517, 0.4086, 0.5135, 0.4055, 0.516, 0.4021, 0.517, 0.4021, 0.503, 0.4086, 0.5065, 0.3954, 0.5075, 0.4021, 0.503, 0.4055, 0.504, 0.4086, 0.5065, 0.4021, 0.503, 0.3954, 0.5075, 0.3986, 0.504, 0.3683, 0.516, 0.3652, 0.5135, 0.3652, 0.5065, 0.3683, 0.516, 0.3652, 0.5065, 0.3752, 0.516, 0.3683, 0.516, 0.3752, 0.516, 0.3718, 0.517, 0.3652, 0.5065, 0.3752, 0.504, 0.3752, 0.516, 0.3652, 0.5065, 0.3683, 0.504, 0.3752, 0.504, 0.3683, 0.504, 0.3718, 0.503, 0.3752, 0.504, 0.4373, 0.5455, 0.4432, 0.5437, 0.4447, 0.5482, 0.4447, 0.5482, 0.439, 0.5496, 0.4373, 0.5455, 0.439, 0.5496, 0.4447, 0.5482, 0.444, 0.555, 0.4315, 0.5486, 0.4373, 0.5455, 0.439, 0.5496, 0.444, 0.555, 0.441, 0.556, 0.439, 0.5496, 0.441, 0.556, 0.444, 0.555, 0.4477, 0.5621, 0.4477, 0.5621, 0.4454, 0.5631, 0.441, 0.556, 0.439, 0.5496, 0.4343, 0.5523, 0.4315, 0.5486, 0.4343, 0.5523, 0.439, 0.5496, 0.441, 0.556, 0.4268, 0.5533, 0.4315, 0.5486, 0.4343, 0.5523, 0.438, 0.5579, 0.441, 0.556, 0.4454, 0.5631, 0.441, 0.556, 0.438, 0.5579, 0.4343, 0.5523, 0.4454, 0.5631, 0.4436, 0.5642, 0.438, 0.5579, 0.4343, 0.5523, 0.4305, 0.5561, 0.4268, 0.5533, 0.4305, 0.5561, 0.4343, 0.5523, 0.438, 0.5579, 0.4234, 0.5588, 0.4268, 0.5533, 0.4305, 0.5561, 0.4354, 0.5606, 0.438, 0.5579, 0.4436, 0.5642, 0.438, 0.5579, 0.4354, 0.5606, 0.4305, 0.5561, 0.4436, 0.5642, 0.4422, 0.5656, 0.4354, 0.5606, 0.4305, 0.5561, 0.4277, 0.5606, 0.4234, 0.5588, 0.4277, 0.5606, 0.4305, 0.5561, 0.4354, 0.5606, 0.4213, 0.5649, 0.4234, 0.5588, 0.4277, 0.5606, 0.4334, 0.5639, 0.4354, 0.5606, 0.4422, 0.5656, 0.4354, 0.5606, 0.4334, 0.5639, 0.4277, 0.5606, 0.4422, 0.5656, 0.4412, 0.5673, 0.4334, 0.5639, 0.4277, 0.5606, 0.4259, 0.5657, 0.4213, 0.5649, 0.4259, 0.5657, 0.4277, 0.5606, 0.4334, 0.5639, 0.4207, 0.5712, 0.4213, 0.5649, 0.4259, 0.5657, 0.4322, 0.5675, 0.4334, 0.5639, 0.4412, 0.5673, 0.4334, 0.5639, 0.4322, 0.5675, 0.4259, 0.5657, 0.4412, 0.5673, 0.4406, 0.5692, 0.4322, 0.5675, 0.4259, 0.5657, 0.4254, 0.571, 0.4207, 0.5712, 0.4254, 0.571, 0.4259, 0.5657, 0.4322, 0.5675, 0.4215, 0.5776, 0.4207, 0.5712, 0.4254, 0.571, 0.4319, 0.5714, 0.4322, 0.5675, 0.4406, 0.5692, 0.4322, 0.5675, 0.4319, 0.5714, 0.4254, 0.571, 0.4406, 0.5692, 0.4404, 0.5711, 0.4319, 0.5714, 0.4254, 0.571, 0.426, 0.5763, 0.4215, 0.5776, 0.426, 0.5763, 0.4254, 0.571, 0.4319, 0.5714, 0.4237, 0.5836, 0.4215, 0.5776, 0.426, 0.5763, 0.4325, 0.5752, 0.4319, 0.5714, 0.4404, 0.5711, 0.4319, 0.5714, 0.4325, 0.5752, 0.426, 0.5763, 0.4404, 0.5711, 0.4407, 0.573, 0.4325, 0.5752, 0.426, 0.5763, 0.4278, 0.5813, 0.4237, 0.5836, 0.4278, 0.5813, 0.426, 0.5763, 0.4325, 0.5752, 0.4273, 0.589, 0.4237, 0.5836, 0.4278, 0.5813, 0.4338, 0.5788, 0.4325, 0.5752, 0.4407, 0.573, 0.4325, 0.5752, 0.4338, 0.5788, 0.4278, 0.5813, 0.4407, 0.573, 0.4414, 0.5749, 0.4338, 0.5788, 0.4278, 0.5813, 0.4307, 0.5858, 0.4273, 0.589, 0.4307, 0.5858, 0.4278, 0.5813, 0.4338, 0.5788, 0.4319, 0.5934, 0.4273, 0.589, 0.4307, 0.5858, 0.4359, 0.5819, 0.4338, 0.5788, 0.4414, 0.5749, 0.4338, 0.5788, 0.4359, 0.5819, 0.4307, 0.5858, 0.4414, 0.5749, 0.4426, 0.5765, 0.4359, 0.5819, 0.4307, 0.5858, 0.4346, 0.5896, 0.4319, 0.5934, 0.4346, 0.5896, 0.4307, 0.5858, 0.4359, 0.5819, 0.4375, 0.5966, 0.4319, 0.5934, 0.4346, 0.5896, 0.4386, 0.5845, 0.4359, 0.5819, 0.4426, 0.5765, 0.4359, 0.5819, 0.4386, 0.5845, 0.4346, 0.5896, 0.4426, 0.5765, 0.4442, 0.578, 0.4386, 0.5845, 0.4346, 0.5896, 0.4393, 0.5923, 0.4375, 0.5966, 0.4393, 0.5923, 0.4346, 0.5896, 0.4386, 0.5845, 0.4437, 0.5984, 0.4375, 0.5966, 0.4393, 0.5923, 0.4393, 0.5923, 0.4449, 0.5936, 0.4437, 0.5984, 0.4415, 0.5864, 0.4386, 0.5845, 0.4442, 0.578, 0.4386, 0.5845, 0.4415, 0.5864, 0.4393, 0.5923, 0.4449, 0.5936, 0.4393, 0.5923, 0.4415, 0.5864, 0.4442, 0.578, 0.4462, 0.5791, 0.4415, 0.5864, 0.4415, 0.5864, 0.4442, 0.5876, 0.4449, 0.5936, 0.4442, 0.5876, 0.4415, 0.5864, 0.4462, 0.5791, 0.4462, 0.5791, 0.4486, 0.5804, 0.4442, 0.5876, 0.4511, 0.5668, 0.4531, 0.5688, 0.4539, 0.5716, 0.4511, 0.5668, 0.4539, 0.5716, 0.4456, 0.5668, 0.4511, 0.5668, 0.4456, 0.5668, 0.4484, 0.5661, 0.4539, 0.5716, 0.4456, 0.5764, 0.4456, 0.5668, 0.4539, 0.5716, 0.4511, 0.5764, 0.4456, 0.5764, 0.4539, 0.5716, 0.4531, 0.5743, 0.4511, 0.5764, 0.4511, 0.5764, 0.4484, 0.5771, 0.4456, 0.5764, 0.4456, 0.5764, 0.4429, 0.5716, 0.4456, 0.5668, 0.4456, 0.5764, 0.4436, 0.5743, 0.4429, 0.5716, 0.4429, 0.5716, 0.4436, 0.5688, 0.4456, 0.5668, 0.3909, 0.5288, 0.3909, 0.5328, 0.3829, 0.5328, 0.3829, 0.5328, 0.3829, 0.5288, 0.3909, 0.5288, 0.3909, 0.5252, 0.3909, 0.5288, 0.3829, 0.5288, 0.3829, 0.5288, 0.3829, 0.5252, 0.3909, 0.5252, 0.3909, 0.5216, 0.3909, 0.5252, 0.3829, 0.5252, 0.3829, 0.5252, 0.3829, 0.5216, 0.3909, 0.5216, 0.3909, 0.5168, 0.3909, 0.5216, 0.3829, 0.5216, 0.3829, 0.5216, 0.3829, 0.5168, 0.3909, 0.5168, 0.3909, 0.5168, 0.3829, 0.5168, 0.3832, 0.5121, 0.3832, 0.5121, 0.3907, 0.5121, 0.3909, 0.5168, 0.3907, 0.5121, 0.3832, 0.5121, 0.3832, 0.5079, 0.3832, 0.5079, 0.3832, 0.5121, 0.3784, 0.5125, 0.3784, 0.5125, 0.3784, 0.5075, 0.3832, 0.5079, 0.3784, 0.5075, 0.3784, 0.5125, 0.3752, 0.516, 0.3752, 0.504, 0.3784, 0.5075, 0.3752, 0.516, 0.3832, 0.5079, 0.3907, 0.5079, 0.3907, 0.5121, 0.3907, 0.5079, 0.3832, 0.5079, 0.3829, 0.5032, 0.3829, 0.5032, 0.3909, 0.5032, 0.3907, 0.5079, 0.3909, 0.4984, 0.3909, 0.5032, 0.3829, 0.5032, 0.3829, 0.5032, 0.3829, 0.4984, 0.3909, 0.4984, 0.3909, 0.4948, 0.3909, 0.4984, 0.3829, 0.4984, 0.3829, 0.4984, 0.3829, 0.4948, 0.3909, 0.4948, 0.3909, 0.4912, 0.3909, 0.4948, 0.3829, 0.4948, 0.3829, 0.4948, 0.3829, 0.4912, 0.3909, 0.4912, 0.3909, 0.4872, 0.3909, 0.4912, 0.3829, 0.4912, 0.3829, 0.4912, 0.3829, 0.4872, 0.3909, 0.4872, 0.3907, 0.5121, 0.3907, 0.5079, 0.3954, 0.5075, 0.3954, 0.5075, 0.3954, 0.5125, 0.3907, 0.5121, 0.4021, 0.517, 0.3954, 0.5125, 0.3954, 0.5075, 0.4021, 0.517, 0.3986, 0.516, 0.3954, 0.5125, 0.4086, 0.5065, 0.4021, 0.517, 0.3954, 0.5075, 0.4086, 0.5065, 0.4086, 0.5135, 0.4021, 0.517, 0.4086, 0.5135, 0.4055, 0.516, 0.4021, 0.517, 0.4021, 0.503, 0.4086, 0.5065, 0.3954, 0.5075, 0.4021, 0.503, 0.4055, 0.504, 0.4086, 0.5065, 0.4021, 0.503, 0.3954, 0.5075, 0.3986, 0.504, 0.3683, 0.516, 0.3652, 0.5135, 0.3652, 0.5065, 0.3683, 0.516, 0.3652, 0.5065, 0.3752, 0.516, 0.3683, 0.516, 0.3752, 0.516, 0.3718, 0.517, 0.3652, 0.5065, 0.3752, 0.504, 0.3752, 0.516, 0.3652, 0.5065, 0.3683, 0.504, 0.3752, 0.504, 0.3683, 0.504, 0.3718, 0.503, 0.3752, 0.504, 0.9631, 0.9574, 0.9638, 0.9562, 0.9714, 0.9606, 0.955, 0.9551, 0.9638, 0.9562, 0.9631, 0.9574, 0.9714, 0.9606, 0.9708, 0.9617, 0.9631, 0.9574, 0.9708, 0.9617, 0.9714, 0.9606, 0.9758, 0.9683, 0.9631, 0.9574, 0.9549, 0.9561, 0.955, 0.9551, 0.7705, 0.9551, 0.955, 0.9551, 0.9549, 0.9561, 0.9758, 0.9683, 0.9744, 0.9688, 0.9708, 0.9617, 0.9744, 0.9688, 0.9758, 0.9683, 0.9769, 0.9767, 0.9549, 0.9561, 0.7705, 0.9564, 0.7705, 0.9551, 0.762, 0.9581, 0.7705, 0.9564, 0.9549, 0.9561, 0.7705, 0.9551, 0.7705, 0.9564, 0.762, 0.9581, 0.9549, 0.9561, 0.9631, 0.9574, 0.762, 0.9581, 0.762, 0.9581, 0.7618, 0.9563, 0.7705, 0.9551, 0.7548, 0.962, 0.762, 0.9581, 0.9631, 0.9574, 0.7618, 0.9563, 0.762, 0.9581, 0.7548, 0.962, 0.9631, 0.9574, 0.9708, 0.9617, 0.7548, 0.962, 0.7548, 0.962, 0.7539, 0.9606, 0.7618, 0.9563, 0.7506, 0.9685, 0.7548, 0.962, 0.9708, 0.9617, 0.7539, 0.9606, 0.7548, 0.962, 0.7506, 0.9685, 0.9708, 0.9617, 0.9744, 0.9688, 0.7506, 0.9685, 0.7506, 0.9685, 0.7497, 0.9683, 0.7539, 0.9606, 0.7497, 0.9683, 0.7506, 0.9685, 0.7503, 0.9763, 0.7503, 0.9763, 0.7506, 0.9685, 0.9744, 0.9688, 0.7503, 0.9763, 0.7486, 0.977, 0.7497, 0.9683, 0.9769, 0.9767, 0.9751, 0.9763, 0.9744, 0.9688, 0.9744, 0.9688, 0.9751, 0.9763, 0.7503, 0.9763, 0.9769, 0.9948, 0.7486, 0.9948, 0.7486, 0.977, 0.7503, 0.9763, 0.9751, 0.9763, 0.9769, 0.9767, 0.4202, 0.8, 0.4126, 0.8, 0.4126, 0.6374, 0.4203, 0.6374, 0.5514, 0.1982, 0.5514, 0.002843, 0.5589, 0.003802, 0.5654, 0.00753, 0.5691, 0.01407, 0.5701, 0.02159, 0.5701, 0.1794, 0.5691, 0.187, 0.5654, 0.1935, 0.5589, 0.1972, 0.9407, 0.2099, 0.9407, 0.6251, 0.9452, 0.6251, 0.9452, 0.2099, 0.9452, 0.2099, 0.9452, 0.6251, 0.9496, 0.6251, 0.9496, 0.2099, 0.9496, 0.2099, 0.9496, 0.6251, 0.9541, 0.6251, 0.9541, 0.2099, 0.9541, 0.2099, 0.9541, 0.6251, 0.9586, 0.6251, 0.9586, 0.2099, 0.9541, 0.6251, 0.9496, 0.6251, 0.9496, 0.6251, 0.9541, 0.6251, 0.9586, 0.2099, 0.9586, 0.6251, 0.963, 0.6251, 0.963, 0.2099, 0.963, 0.2099, 0.963, 0.6251, 0.9675, 0.6251, 0.9675, 0.2099, 0.9452, 0.2099, 0.9496, 0.2099, 0.9496, 0.2099, 0.9452, 0.2099, 0.9496, 0.6251, 0.9452, 0.6251, 0.9452, 0.6251, 0.9496, 0.6251, 0.9675, 0.6251, 0.963, 0.6251, 0.963, 0.6251, 0.9675, 0.6251, 0.9586, 0.6251, 0.9541, 0.6251, 0.9541, 0.6251, 0.9586, 0.6251, 0.9496, 0.6251, 0.9452, 0.6251, 0.9452, 0.6251, 0.9496, 0.6251, 0.963, 0.6251, 0.9586, 0.6251, 0.9586, 0.6251, 0.963, 0.6251, 0.9452, 0.6251, 0.9407, 0.6251, 0.9407, 0.6251, 0.9452, 0.6251, 0.947, 0.6058, 0.9571, 0.6, 0.9671, 0.6058, 0.9671, 0.6174, 0.9571, 0.6231, 0.947, 0.6174, 0.963, 0.6251, 0.9586, 0.6251, 0.9586, 0.6251, 0.963, 0.6251, 0.9541, 0.6251, 0.9496, 0.6251, 0.9496, 0.6251, 0.9541, 0.6251, 0.9452, 0.6251, 0.9407, 0.6251, 0.9407, 0.6251, 0.9452, 0.6251, 0.9675, 0.6251, 0.963, 0.6251, 0.963, 0.6251, 0.9675, 0.6251, 0.9586, 0.6251, 0.9541, 0.6251, 0.9541, 0.6251, 0.9586, 0.6251, 0.9586, 0.2099, 0.963, 0.2099, 0.963, 0.2099, 0.9586, 0.2099, 0.9586, 0.2099, 0.963, 0.2099, 0.963, 0.2099, 0.9586, 0.2099, 0.9407, 0.2099, 0.9452, 0.2099, 0.9452, 0.2099, 0.9407, 0.2099, 0.9496, 0.2099, 0.9541, 0.2099, 0.9541, 0.2099, 0.9496, 0.2099, 0.963, 0.2099, 0.9675, 0.2099, 0.9675, 0.2099, 0.963, 0.2099, 0.9541, 0.2099, 0.9586, 0.2099, 0.9586, 0.2099, 0.9541, 0.2099, 0.957, 0.6, 0.947, 0.6058, 0.947, 0.6174, 0.957, 0.6231, 0.967, 0.6174, 0.967, 0.6058, 0.9496, 0.2099, 0.9541, 0.2099, 0.9541, 0.2099, 0.9496, 0.2099, 0.9407, 0.2099, 0.9452, 0.2099, 0.9452, 0.2099, 0.9407, 0.2099, 0.963, 0.2099, 0.9675, 0.2099, 0.9675, 0.2099, 0.963, 0.2099, 0.9541, 0.2099, 0.9586, 0.2099, 0.9586, 0.2099, 0.9541, 0.2099, 0.9452, 0.2099, 0.9496, 0.2099, 0.9496, 0.2099, 0.9452, 0.2099])
me_fridge_guide_002.materials.append(mat_fridge_diff_002)
me_fridge_guide_002.update()
me_fridge_guide_002.normals_split_custom_set([tuple(v) for v in zip(*[iter([1.0, -9.69e-05, 0.000697, 1.0, -9.69e-05, 0.000697, 1.0, -9.69e-05, 0.000697, 1.0, -9.69e-05, 0.000697, 0.9485, 0.3168, 0.002552, 0.9964, 0.08445, 0.002605, 0.7307, 0.093, -0.6763, 0.7076, 0.2363, -0.6659, 0.7073, 0.7069, 0.001904, 0.9485, 0.3168, 0.002552, 0.7076, 0.2363, -0.6659, 0.5362, 0.5359, -0.6521, 0.3172, 0.9484, 0.0008556, 0.7073, 0.7069, 0.001904, 0.5362, 0.5359, -0.6521, 0.2365, 0.7076, -0.6659, 0.08461, 0.9964, 0.0002306, 0.3172, 0.9484, 0.0008556, 0.2365, 0.7076, -0.6659, 0.05848, 0.4583, -0.8869, 1.962e-07, 1.0, 3.158e-07, 1.962e-07, 1.0, 3.158e-07, 1.962e-07, 1.0, 3.158e-07, 1.962e-07, 1.0, 3.158e-07, -0.536, 0.5359, -0.6523, -0.7076, 0.2363, -0.6659, -0.9484, 0.3169, -0.0003583, -0.7071, 0.7071, -0.0002667, -0.7076, 0.2363, -0.6659, -0.7303, 0.09295, -0.6768, -0.9964, 0.08449, -0.0003663, -0.9484, 0.3169, -0.0003583, -0.2365, 0.7075, -0.666, -0.536, 0.5359, -0.6523, -0.7071, 0.7071, -0.0002667, -0.3169, 0.9485, -0.0001191, -1.0, 1.365e-05, -9.785e-05, -1.0, 1.365e-05, -9.785e-05, -1.0, 1.365e-05, -9.785e-05, -1.0, 1.365e-05, -9.785e-05, -0.0006781, -1.0, 0.0008204, -0.0006781, -1.0, 0.0008204, -0.0006781, -1.0, 0.0008204, -0.0006781, -1.0, 0.0008204, 1.3e-05, 1.911e-05, -1.0, 1.3e-05, 1.911e-05, -1.0, 1.3e-05, 1.911e-05, -1.0, 1.3e-05, 1.911e-05, -1.0, 0.9963, 0.06012, 0.06198, 0.9964, 0.08445, 0.002605, 0.9485, 0.3168, 0.002552, 0.9481, 0.3143, 0.04877, 0.7073, 0.7069, 0.001904, 0.7061, 0.7065, 0.04838, 0.9481, 0.3143, 0.04877, 0.9485, 0.3168, 0.002552, 0.9963, 0.06012, 0.06198, 0.9481, 0.3143, 0.04877, 0.8956, 0.3145, 0.3145, 0.8956, 0.3145, 0.3145, 0.9482, 0.04644, 0.3143, 0.9963, 0.06012, 0.06198, 0.3172, 0.9484, 0.0008556, 0.314, 0.9483, 0.04721, 0.7061, 0.7065, 0.04838, 0.7073, 0.7069, 0.001904, 0.06005, 0.9964, 0.0603, 0.314, 0.9483, 0.04721, 0.3172, 0.9484, 0.0008556, 0.08461, 0.9964, 0.0002306, 0.9481, 0.3143, 0.04877, 0.7061, 0.7065, 0.04838, 0.6738, 0.6738, 0.3032, 0.6738, 0.6738, 0.3032, 0.8956, 0.3145, 0.3145, 0.9481, 0.3143, 0.04877, 0.6738, 0.6738, 0.3032, 0.7061, 0.7065, 0.04838, 0.314, 0.9483, 0.04721, -0.3169, 0.9485, -0.0001191, -0.3143, 0.9482, 0.04633, -0.06016, 0.9964, 0.06013, -0.08447, 0.9964, -3.013e-05, -0.9964, 0.08449, -0.0003663, -0.9964, 0.06015, 0.05989, -0.9482, 0.3143, 0.04611, -0.9484, 0.3169, -0.0003583, -0.9484, 0.3169, -0.0003583, -0.9482, 0.3143, 0.04611, -0.7064, 0.7063, 0.0464, -0.7071, 0.7071, -0.0002667, -0.7064, 0.7063, 0.0464, -0.3143, 0.9482, 0.04633, -0.3169, 0.9485, -0.0001191, -0.7071, 0.7071, -0.0002667, -0.06016, 0.9964, 0.06013, 0.06005, 0.9964, 0.0603, 0.08461, 0.9964, 0.0002306, -0.08447, 0.9964, -3.013e-05, -0.8956, 0.3145, 0.3145, -0.9482, 0.3143, 0.04611, -0.9964, 0.06015, 0.05989, -0.9964, 0.06015, 0.05989, -0.9482, 0.04644, 0.3143, -0.8956, 0.3145, 0.3145, -0.6738, 0.6738, 0.3032, -0.7064, 0.7063, 0.0464, -0.9482, 0.3143, 0.04611, -0.3143, 0.9482, 0.04633, -0.7064, 0.7063, 0.0464, -0.6738, 0.6738, 0.3032, -0.9482, 0.3143, 0.04611, -0.8956, 0.3145, 0.3145, -0.6738, 0.6738, 0.3032, -0.6738, 0.6738, 0.3032, -0.3145, 0.8956, 0.3145, -0.3143, 0.9482, 0.04633, -0.06016, 0.9964, 0.06013, -0.3143, 0.9482, 0.04633, -0.3145, 0.8956, 0.3145, -0.5774, 0.5773, 0.5773, -0.6738, 0.6738, 0.3032, -0.8956, 0.3145, 0.3145, -0.3145, 0.8956, 0.3145, -0.6738, 0.6738, 0.3032, -0.5774, 0.5773, 0.5773, 0.3145, 0.8956, 0.3145, 0.314, 0.9483, 0.04721, 0.06005, 0.9964, 0.0603, 0.314, 0.9483, 0.04721, 0.3145, 0.8956, 0.3145, 0.6738, 0.6738, 0.3032, 0.04643, 0.9482, 0.3143, 0.06005, 0.9964, 0.0603, -0.06016, 0.9964, 0.06013, 0.06005, 0.9964, 0.0603, 0.04643, 0.9482, 0.3143, 0.3145, 0.8956, 0.3145, -0.3145, 0.8956, 0.3145, -0.04643, 0.9482, 0.3143, -0.06016, 0.9964, 0.06013, -0.06016, 0.9964, 0.06013, -0.04643, 0.9482, 0.3143, 0.04643, 0.9482, 0.3143, 0.5774, 0.5773, 0.5774, 0.6738, 0.6738, 0.3032, 0.3145, 0.8956, 0.3145, 0.8956, 0.3145, 0.3145, 0.6738, 0.6738, 0.3032, 0.5774, 0.5773, 0.5774, 0.3032, 0.6738, 0.6738, 0.3145, 0.8956, 0.3145, 0.04643, 0.9482, 0.3143, 0.3145, 0.8956, 0.3145, 0.3032, 0.6738, 0.6738, 0.5774, 0.5773, 0.5774, 0.5774, 0.5773, 0.5774, 0.6738, 0.3032, 0.6738, 0.8956, 0.3145, 0.3145, 0.9482, 0.04644, 0.3143, 0.8956, 0.3145, 0.3145, 0.6738, 0.3032, 0.6738, -0.5774, 0.5773, 0.5773, -0.3032, 0.6738, 0.6738, -0.3145, 0.8956, 0.3145, -0.04643, 0.9482, 0.3143, -0.3145, 0.8956, 0.3145, -0.3032, 0.6738, 0.6738, 0.04664, 0.7063, 0.7063, 0.04643, 0.9482, 0.3143, -0.04643, 0.9482, 0.3143, 0.04643, 0.9482, 0.3143, 0.04664, 0.7063, 0.7063, 0.3032, 0.6738, 0.6738, 0.5774, 0.5773, 0.5774, 0.3032, 0.6738, 0.6738, 0.3145, 0.3145, 0.8956, 0.3145, 0.3145, 0.8956, 0.6738, 0.3032, 0.6738, 0.5774, 0.5773, 0.5774, -0.04643, 0.9482, 0.3143, -0.04665, 0.7063, 0.7063, 0.04664, 0.7063, 0.7063, -0.3032, 0.6738, 0.6738, -0.04665, 0.7063, 0.7063, -0.04643, 0.9482, 0.3143, 0.3032, 0.6738, 0.6738, 0.04664, 0.7063, 0.7063, 0.04644, 0.3143, 0.9482, 0.04644, 0.3143, 0.9482, 0.04664, 0.7063, 0.7063, -0.04665, 0.7063, 0.7063, 0.04644, 0.3143, 0.9482, 0.3145, 0.3145, 0.8956, 0.3032, 0.6738, 0.6738, 0.3145, 0.3145, 0.8956, 0.04644, 0.3143, 0.9482, 0.08023, 0.08023, 0.9935, -0.04665, 0.7063, 0.7063, -0.04644, 0.3143, 0.9482, 0.04644, 0.3143, 0.9482, -0.04644, 0.3143, 0.9482, -0.04665, 0.7063, 0.7063, -0.3032, 0.6738, 0.6738, 0.08023, 0.08023, 0.9935, 0.04644, 0.3143, 0.9482, -0.04644, 0.3143, 0.9482, -0.3145, 0.3145, 0.8956, -0.3032, 0.6738, 0.6738, -0.5774, 0.5773, 0.5773, -0.3032, 0.6738, 0.6738, -0.3145, 0.3145, 0.8956, -0.04644, 0.3143, 0.9482, 0.6738, 0.3032, 0.6738, 0.3145, 0.3145, 0.8956, 0.3143, 0.04644, 0.9482, 0.08023, 0.08023, 0.9935, 0.3143, 0.04644, 0.9482, 0.3145, 0.3145, 0.8956, -0.5774, 0.5773, 0.5773, -0.6738, 0.3032, 0.6738, -0.3145, 0.3145, 0.8956, -0.8956, 0.3145, 0.3145, -0.6738, 0.3032, 0.6738, -0.5774, 0.5773, 0.5773, -0.6738, 0.3032, 0.6738, -0.8956, 0.3145, 0.3145, -0.9482, 0.04644, 0.3143, -0.08023, 0.08023, 0.9935, -0.04644, 0.3143, 0.9482, -0.3145, 0.3145, 0.8956, -0.04644, 0.3143, 0.9482, -0.08023, 0.08023, 0.9935, 0.08023, 0.08023, 0.9935, -0.3143, 0.04644, 0.9482, -0.3145, 0.3145, 0.8956, -0.6738, 0.3032, 0.6738, -0.3145, 0.3145, 0.8956, -0.3143, 0.04644, 0.9482, -0.08023, 0.08023, 0.9935, 0.3143, 0.04644, 0.9482, 0.7063, 0.04665, 0.7063, 0.6738, 0.3032, 0.6738, 0.6738, 0.3032, 0.6738, 0.7063, 0.04665, 0.7063, 0.9482, 0.04644, 0.3143, -0.9482, 0.04644, 0.3143, -0.7063, 0.04665, 0.7063, -0.6738, 0.3032, 0.6738, -0.6738, 0.3032, 0.6738, -0.7063, 0.04665, 0.7063, -0.3143, 0.04644, 0.9482, -0.08451, 1.106e-05, 0.9964, -0.08023, 0.08023, 0.9935, -0.3143, 0.04644, 0.9482, -1.324e-07, -1.206e-07, 1.0, -1.324e-07, -1.206e-07, 1.0, -1.324e-07, -1.206e-07, 1.0, -0.3169, -3.707e-07, 0.9485, -0.3143, 0.04644, 0.9482, -0.7063, 0.04665, 0.7063, -0.3143, 0.04644, 0.9482, -0.3169, -3.707e-07, 0.9485, -0.08451, 1.106e-05, 0.9964, -0.7071, -5.409e-06, 0.7071, -0.7063, 0.04665, 0.7063, -0.9482, 0.04644, 0.3143, -0.7063, 0.04665, 0.7063, -0.7071, -5.409e-06, 0.7071, -0.3169, -3.707e-07, 0.9485, -0.9482, 0.04644, 0.3143, -0.9485, 7.566e-06, 0.3169, -0.7071, -5.409e-06, 0.7071, -0.9485, 7.566e-06, 0.3169, -0.9482, 0.04644, 0.3143, -0.9964, 0.06015, 0.05989, -0.9964, 0.06015, 0.05989, -0.9979, 0.005748, 0.06436, -0.9485, 7.566e-06, 0.3169, -0.2364, -0.6658, 0.7076, -0.3169, -3.707e-07, 0.9485, -0.7071, -5.409e-06, 0.7071, -0.7071, -5.409e-06, 0.7071, -0.536, -0.6522, 0.536, -0.2364, -0.6658, 0.7076, -0.536, -0.6522, 0.536, -0.7071, -5.409e-06, 0.7071, -0.9485, 7.566e-06, 0.3169, -0.3169, -3.707e-07, 0.9485, -0.2364, -0.6658, 0.7076, -0.04571, -0.6931, 0.7194, -0.04571, -0.6931, 0.7194, -0.08451, 1.106e-05, 0.9964, -0.3169, -3.707e-07, 0.9485, -0.9485, 7.566e-06, 0.3169, -0.7076, -0.6658, 0.2367, -0.536, -0.6522, 0.536, -0.7076, -0.6658, 0.2367, -0.9485, 7.566e-06, 0.3169, -0.9979, 0.005748, 0.06436, -0.08451, 1.106e-05, 0.9964, -0.04571, -0.6931, 0.7194, 0.04733, -0.69, 0.7223, -0.9979, 0.005748, 0.06436, -0.7251, -0.6865, 0.05465, -0.7076, -0.6658, 0.2367, 0.04733, -0.69, 0.7223, 0.08734, 0.002893, 0.9962, -0.08451, 1.106e-05, 0.9964, 0.08734, 0.002893, 0.9962, 0.04733, -0.69, 0.7223, 0.2222, -0.6821, 0.6967, -3.971e-07, -4.02e-08, 1.0, -3.971e-07, -4.02e-08, 1.0, -3.971e-07, -4.02e-08, 1.0, 0.2222, -0.6821, 0.6967, 0.3178, -0.01888, 0.948, 0.08734, 0.002893, 0.9962, 0.08023, 0.08023, 0.9935, 0.08734, 0.002893, 0.9962, 0.3178, -0.01888, 0.948, 0.3178, -0.01888, 0.948, 0.2222, -0.6821, 0.6967, 0.5482, -0.6415, 0.5366, 0.3178, -0.01888, 0.948, 0.3143, 0.04644, 0.9482, 0.08023, 0.08023, 0.9935, 0.5482, -0.6415, 0.5366, 0.7048, 0.01234, 0.7093, 0.3178, -0.01888, 0.948, 0.3143, 0.04644, 0.9482, 0.3178, -0.01888, 0.948, 0.7048, 0.01234, 0.7093, 0.7048, 0.01234, 0.7093, 0.5482, -0.6415, 0.5366, 0.7129, -0.6603, 0.2361, 0.7048, 0.01234, 0.7093, 0.7063, 0.04665, 0.7063, 0.3143, 0.04644, 0.9482, 0.7129, -0.6603, 0.2361, 0.9485, 0.006568, 0.3167, 0.7048, 0.01234, 0.7093, 0.7063, 0.04665, 0.7063, 0.7048, 0.01234, 0.7093, 0.9485, 0.006568, 0.3167, 0.9485, 0.006568, 0.3167, 0.7129, -0.6603, 0.2361, 0.7193, -0.6931, 0.04643, 0.9485, 0.006568, 0.3167, 0.9482, 0.04644, 0.3143, 0.7063, 0.04665, 0.7063, 0.7193, -0.6931, 0.04643, 0.9979, -4.845e-05, 0.0646, 0.9485, 0.006568, 0.3167, 0.9482, 0.04644, 0.3143, 0.9485, 0.006568, 0.3167, 0.9979, -4.845e-05, 0.0646, -0.7071, -0.7071, -0.000246, -0.7251, -0.6865, 0.05465, -0.9979, 0.005748, 0.06436, -0.9964, 0.06015, 0.05989, -0.9964, 0.08449, -0.0003663, 0.9979, -4.845e-05, 0.0646, 0.9963, 0.06012, 0.06198, 0.9482, 0.04644, 0.3143, 0.9964, 0.08445, 0.002605, 0.9963, 0.06012, 0.06198, 0.9979, -4.845e-05, 0.0646, 0.7193, -0.6931, 0.04643, 0.7071, -0.7071, 0.00174, -0.5, -0.866, -6.679e-06, 4.243e-06, -1.0, 0.0, -4.071e-06, -0.7572, 0.6532, -4.071e-06, -0.7572, 0.6532, -0.3786, -0.6557, 0.6532, -0.5, -0.866, -6.679e-06, -0.3786, -0.6557, 0.6532, -4.071e-06, -0.7572, 0.6532, -4.935e-06, -0.6377, 0.7703, -0.866, -0.5, -7.311e-07, -0.5, -0.866, -6.679e-06, -0.3786, -0.6557, 0.6532, -4.935e-06, -0.6377, 0.7703, -0.3189, -0.5523, 0.7703, -0.3786, -0.6557, 0.6532, -0.3189, -0.5523, 0.7703, -4.935e-06, -0.6377, 0.7703, 4.819e-06, -0.7572, 0.6532, 4.819e-06, -0.7572, 0.6532, -0.3786, -0.6557, 0.6532, -0.3189, -0.5523, 0.7703, -0.3786, -0.6557, 0.6532, -0.6557, -0.3786, 0.6532, -0.866, -0.5, -7.311e-07, -0.6557, -0.3786, 0.6532, -0.3786, -0.6557, 0.6532, -0.3189, -0.5523, 0.7703, -1.0, -4.891e-06, 0.0, -0.866, -0.5, -7.311e-07, -0.6557, -0.3786, 0.6532, -0.5523, -0.3189, 0.7703, -0.3189, -0.5523, 0.7703, -0.3786, -0.6557, 0.6532, -0.3189, -0.5523, 0.7703, -0.5523, -0.3189, 0.7703, -0.6557, -0.3786, 0.6532, -0.3786, -0.6557, 0.6532, -0.6557, -0.3786, 0.6532, -0.5523, -0.3189, 0.7703, -0.6557, -0.3786, 0.6532, -0.7572, 3.781e-06, 0.6532, -1.0, -4.891e-06, 0.0, -0.7572, 3.781e-06, 0.6532, -0.6557, -0.3786, 0.6532, -0.5523, -0.3189, 0.7703, -0.866, 0.5, -4.454e-06, -1.0, -4.891e-06, 0.0, -0.7572, 3.781e-06, 0.6532, -0.6377, 5.9e-06, 0.7703, -0.5523, -0.3189, 0.7703, -0.6557, -0.3786, 0.6532, -0.5523, -0.3189, 0.7703, -0.6377, 5.9e-06, 0.7703, -0.7572, 3.781e-06, 0.6532, -0.6557, -0.3786, 0.6532, -0.7572, -7.005e-06, 0.6532, -0.6377, 5.9e-06, 0.7703, -0.7572, 3.781e-06, 0.6532, -0.6557, 0.3786, 0.6532, -0.866, 0.5, -4.454e-06, -0.6557, 0.3786, 0.6532, -0.7572, 3.781e-06, 0.6532, -0.6377, 5.9e-06, 0.7703, -0.5, 0.866, -1.48e-06, -0.866, 0.5, -4.454e-06, -0.6557, 0.3786, 0.6532, -0.5523, 0.3189, 0.7703, -0.6377, 5.9e-06, 0.7703, -0.7572, -7.005e-06, 0.6532, -0.6377, 5.9e-06, 0.7703, -0.5523, 0.3189, 0.7703, -0.6557, 0.3786, 0.6532, -0.7572, -7.005e-06, 0.6532, -0.6557, 0.3786, 0.6532, -0.5523, 0.3189, 0.7703, -0.6557, 0.3786, 0.6532, -0.3786, 0.6557, 0.6532, -0.5, 0.866, -1.48e-06, -0.3786, 0.6557, 0.6532, -0.6557, 0.3786, 0.6532, -0.5523, 0.3189, 0.7703, -5.077e-06, 1.0, 0.0, -0.5, 0.866, -1.48e-06, -0.3786, 0.6557, 0.6532, -0.3188, 0.5523, 0.7703, -0.5523, 0.3189, 0.7703, -0.6557, 0.3786, 0.6532, -0.5523, 0.3189, 0.7703, -0.3188, 0.5523, 0.7703, -0.3786, 0.6557, 0.6532, -0.6557, 0.3786, 0.6532, -0.3786, 0.6557, 0.6532, -0.3188, 0.5523, 0.7703, -0.3786, 0.6557, 0.6532, 3.8e-06, 0.7572, 0.6532, -5.077e-06, 1.0, 0.0, 3.8e-06, 0.7572, 0.6532, -0.3786, 0.6557, 0.6532, -0.3188, 0.5523, 0.7703, 0.5, 0.866, 0.0, -5.077e-06, 1.0, 0.0, 3.8e-06, 0.7572, 0.6532, 4.835e-06, 0.6377, 0.7703, -0.3188, 0.5523, 0.7703, -0.3786, 0.6557, 0.6532, -0.3188, 0.5523, 0.7703, 4.835e-06, 0.6377, 0.7703, 3.8e-06, 0.7572, 0.6532, -0.3786, 0.6557, 0.6532, -7.347e-06, 0.7572, 0.6532, 4.835e-06, 0.6377, 0.7703, 3.8e-06, 0.7572, 0.6532, 0.3786, 0.6557, 0.6532, 0.5, 0.866, 0.0, 0.3786, 0.6557, 0.6532, 3.8e-06, 0.7572, 0.6532, 4.835e-06, 0.6377, 0.7703, 0.866, 0.5, 8.725e-06, 0.5, 0.866, 0.0, 0.3786, 0.6557, 0.6532, 0.3189, 0.5523, 0.7703, 4.835e-06, 0.6377, 0.7703, -7.347e-06, 0.7572, 0.6532, 4.835e-06, 0.6377, 0.7703, 0.3189, 0.5523, 0.7703, 0.3786, 0.6557, 0.6532, -7.347e-06, 0.7572, 0.6532, 0.3786, 0.6557, 0.6532, 0.3189, 0.5523, 0.7703, 0.3786, 0.6557, 0.6532, 0.6557, 0.3786, 0.6532, 0.866, 0.5, 8.725e-06, 0.6557, 0.3786, 0.6532, 0.3786, 0.6557, 0.6532, 0.3189, 0.5523, 0.7703, 1.0, 3.958e-06, 2.777e-06, 0.866, 0.5, 8.725e-06, 0.6557, 0.3786, 0.6532, 0.5523, 0.3188, 0.7703, 0.3189, 0.5523, 0.7703, 0.3786, 0.6557, 0.6532, 0.3189, 0.5523, 0.7703, 0.5523, 0.3188, 0.7703, 0.6557, 0.3786, 0.6532, 0.3786, 0.6557, 0.6532, 0.6557, 0.3786, 0.6532, 0.5523, 0.3188, 0.7703, 0.6557, 0.3786, 0.6532, 0.7572, -4.086e-06, 0.6532, 1.0, 3.958e-06, 2.777e-06, 0.7572, -4.086e-06, 0.6532, 0.6557, 0.3786, 0.6532, 0.5523, 0.3188, 0.7703, 0.866, -0.5, 2.266e-06, 1.0, 3.958e-06, 2.777e-06, 0.7572, -4.086e-06, 0.6532, 0.6377, -7.741e-06, 0.7703, 0.5523, 0.3188, 0.7703, 0.6557, 0.3786, 0.6532, 0.5523, 0.3188, 0.7703, 0.6377, -7.741e-06, 0.7703, 0.7572, -4.086e-06, 0.6532, 0.6557, 0.3786, 0.6532, 0.7572, 6.566e-06, 0.6532, 0.6377, -7.741e-06, 0.7703, 0.7572, -4.086e-06, 0.6532, 0.6557, -0.3786, 0.6532, 0.866, -0.5, 2.266e-06, 0.6557, -0.3786, 0.6532, 0.7572, -4.086e-06, 0.6532, 0.6377, -7.741e-06, 0.7703, 0.5, -0.866, 7.794e-07, 0.866, -0.5, 2.266e-06, 0.6557, -0.3786, 0.6532, 0.5523, -0.3189, 0.7703, 0.6377, -7.741e-06, 0.7703, 0.7572, 6.566e-06, 0.6532, 0.6377, -7.741e-06, 0.7703, 0.5523, -0.3189, 0.7703, 0.6557, -0.3786, 0.6532, 0.7572, 6.566e-06, 0.6532, 0.6557, -0.3786, 0.6532, 0.5523, -0.3189, 0.7703, 0.6557, -0.3786, 0.6532, 0.3786, -0.6557, 0.6532, 0.5, -0.866, 7.794e-07, 0.3786, -0.6557, 0.6532, 0.6557, -0.3786, 0.6532, 0.5523, -0.3189, 0.7703, 4.243e-06, -1.0, 0.0, 0.5, -0.866, 7.794e-07, 0.3786, -0.6557, 0.6532, 0.3786, -0.6557, 0.6532, -4.071e-06, -0.7572, 0.6532, 4.243e-06, -1.0, 0.0, 0.3188, -0.5523, 0.7703, 0.5523, -0.3189, 0.7703, 0.6557, -0.3786, 0.6532, 0.5523, -0.3189, 0.7703, 0.3188, -0.5523, 0.7703, 0.3786, -0.6557, 0.6532, -4.071e-06, -0.7572, 0.6532, 0.3786, -0.6557, 0.6532, 0.3188, -0.5523, 0.7703, 0.6557, -0.3786, 0.6532, 0.3786, -0.6557, 0.6532, 0.3188, -0.5523, 0.7703, 0.3188, -0.5523, 0.7703, -4.935e-06, -0.6377, 0.7703, -4.071e-06, -0.7572, 0.6532, -4.935e-06, -0.6377, 0.7703, 0.3188, -0.5523, 0.7703, 0.3786, -0.6557, 0.6532, 0.3786, -0.6557, 0.6532, 4.819e-06, -0.7572, 0.6532, -4.935e-06, -0.6377, 0.7703, 0.6557, 0.3786, 0.6532, 0.3786, 0.6557, 0.6532, -7.347e-06, 0.7572, 0.6532, 0.6557, 0.3786, 0.6532, -7.347e-06, 0.7572, 0.6532, 0.6557, -0.3786, 0.6532, 0.6557, 0.3786, 0.6532, 0.6557, -0.3786, 0.6532, 0.7572, 6.566e-06, 0.6532, -7.347e-06, 0.7572, 0.6532, -0.6557, -0.3786, 0.6532, 0.6557, -0.3786, 0.6532, -7.347e-06, 0.7572, 0.6532, -0.6557, 0.3786, 0.6532, -0.6557, -0.3786, 0.6532, -7.347e-06, 0.7572, 0.6532, -0.3786, 0.6557, 0.6532, -0.6557, 0.3786, 0.6532, -0.6557, 0.3786, 0.6532, -0.7572, -7.005e-06, 0.6532, -0.6557, -0.3786, 0.6532, -0.6557, -0.3786, 0.6532, 4.819e-06, -0.7572, 0.6532, 0.6557, -0.3786, 0.6532, -0.6557, -0.3786, 0.6532, -0.3786, -0.6557, 0.6532, 4.819e-06, -0.7572, 0.6532, 4.819e-06, -0.7572, 0.6532, 0.3786, -0.6557, 0.6532, 0.6557, -0.3786, 0.6532, -0.6654, 0.6617, -0.3455, -0.437, 0.822, -0.3652, -0.437, -0.822, -0.3652, -0.437, -0.822, -0.3652, -0.6654, -0.6617, -0.3456, -0.6654, 0.6617, -0.3455, -0.7568, 0.6536, 0.0005594, -0.6654, 0.6617, -0.3455, -0.6654, -0.6617, -0.3456, -0.6654, -0.6617, -0.3456, -0.7572, -0.6532, -2.649e-06, -0.7568, 0.6536, 0.0005594, -0.6464, 0.6511, 0.3977, -0.7568, 0.6536, 0.0005594, -0.7572, -0.6532, -2.649e-06, -0.7572, -0.6532, -2.649e-06, -0.6485, -0.6486, 0.3985, -0.6464, 0.6511, 0.3977, -0.5277, 0.8003, 0.2845, -0.6464, 0.6511, 0.3977, -0.6485, -0.6486, 0.3985, -0.6485, -0.6486, 0.3985, -0.5277, -0.7998, 0.2861, -0.5277, 0.8003, 0.2845, -0.5277, 0.8003, 0.2845, -0.5277, -0.7998, 0.2861, -0.5517, -0.5654, 0.6131, -0.5517, -0.5654, 0.6131, -0.5517, 0.5654, 0.6131, -0.5277, 0.8003, 0.2845, -0.5517, 0.5654, 0.6131, -0.5517, -0.5654, 0.6131, 0.5517, -0.5654, 0.6131, 0.5517, -0.5654, 0.6131, -0.5517, -0.5654, 0.6131, -0.5277, -0.7998, 0.2861, -0.5277, -0.7998, 0.2861, 0.5277, -0.7998, 0.2861, 0.5517, -0.5654, 0.6131, 0.5277, -0.7998, 0.2861, -0.5277, -0.7998, 0.2861, -0.6485, -0.6486, 0.3985, 0.6485, -0.6486, 0.3985, 0.5277, -0.7998, 0.2861, -0.6485, -0.6486, 0.3985, 0.5517, -0.5654, 0.6131, 0.5517, 0.5654, 0.6131, -0.5517, 0.5654, 0.6131, 0.5517, 0.5654, 0.6131, 0.5517, -0.5654, 0.6131, 0.5277, -0.7998, 0.2861, 0.5277, -0.7998, 0.2861, 0.5278, 0.8005, 0.2841, 0.5517, 0.5654, 0.6131, 0.6464, 0.6511, 0.3977, 0.5278, 0.8005, 0.2841, 0.5277, -0.7998, 0.2861, 0.5277, -0.7998, 0.2861, 0.6485, -0.6486, 0.3985, 0.6464, 0.6511, 0.3977, 0.7564, 0.6541, 0.000498, 0.6464, 0.6511, 0.3977, 0.6485, -0.6486, 0.3985, 0.6485, -0.6486, 0.3985, 0.7572, -0.6532, 5.302e-06, 0.7564, 0.6541, 0.000498, 0.6654, 0.6617, -0.3455, 0.7564, 0.6541, 0.000498, 0.7572, -0.6532, 5.302e-06, 0.7572, -0.6532, 5.302e-06, 0.6654, -0.6617, -0.3456, 0.6654, 0.6617, -0.3455, 0.437, 0.8223, -0.3646, 0.6654, 0.6617, -0.3455, 0.6654, -0.6617, -0.3456, 0.6654, -0.6617, -0.3456, 0.437, -0.822, -0.3652, 0.437, 0.8223, -0.3646, -0.5517, 0.5654, 0.6131, 0.5517, 0.5654, 0.6131, 0.5278, 0.8005, 0.2841, 0.5278, 0.8005, 0.2841, -0.5277, 0.8003, 0.2845, -0.5517, 0.5654, 0.6131, -0.7568, 0.6536, 0.0005594, -0.5277, 0.8003, 0.2845, 0.5278, 0.8005, 0.2841, -0.7568, 0.6536, 0.0005594, -0.6464, 0.6511, 0.3977, -0.5277, 0.8003, 0.2845, 0.437, 0.8223, -0.3646, -0.7568, 0.6536, 0.0005594, 0.5278, 0.8005, 0.2841, 0.437, 0.8223, -0.3646, -0.437, 0.822, -0.3652, -0.7568, 0.6536, 0.0005594, -0.437, 0.822, -0.3652, -0.6654, 0.6617, -0.3455, -0.7568, 0.6536, 0.0005594, 0.7564, 0.6541, 0.000498, 0.437, 0.8223, -0.3646, 0.5278, 0.8005, 0.2841, 0.7564, 0.6541, 0.000498, 0.6654, 0.6617, -0.3455, 0.437, 0.8223, -0.3646, 0.7564, 0.6541, 0.000498, 0.5278, 0.8005, 0.2841, 0.6464, 0.6511, 0.3977, -0.6654, -0.6617, -0.3456, -0.437, -0.822, -0.3652, 0.437, -0.822, -0.3652, -0.6654, -0.6617, -0.3456, 0.437, -0.822, -0.3652, -0.6485, -0.6486, 0.3985, -0.6654, -0.6617, -0.3456, -0.6485, -0.6486, 0.3985, -0.7572, -0.6532, -2.649e-06, 0.437, -0.822, -0.3652, 0.6485, -0.6486, 0.3985, -0.6485, -0.6486, 0.3985, 0.437, -0.822, -0.3652, 0.6654, -0.6617, -0.3456, 0.6485, -0.6486, 0.3985, 0.6654, -0.6617, -0.3456, 0.7572, -0.6532, 5.302e-06, 0.6485, -0.6486, 0.3985, -0.5, -0.866, 0.0, 4.694e-06, -1.0, 0.0, -6.417e-06, -0.7572, 0.6532, -6.417e-06, -0.7572, 0.6532, -0.3786, -0.6557, 0.6532, -0.5, -0.866, 0.0, -0.3786, -0.6557, 0.6532, -6.417e-06, -0.7572, 0.6532, -3.282e-06, -0.6377, 0.7703, -0.866, -0.5, -7.089e-06, -0.5, -0.866, 0.0, -0.3786, -0.6557, 0.6532, -3.282e-06, -0.6377, 0.7703, -0.3189, -0.5523, 0.7703, -0.3786, -0.6557, 0.6532, -0.3189, -0.5523, 0.7703, -3.282e-06, -0.6377, 0.7703, 7.778e-06, -0.7572, 0.6532, 7.778e-06, -0.7572, 0.6532, -0.3786, -0.6557, 0.6532, -0.3189, -0.5523, 0.7703, -0.3786, -0.6557, 0.6532, -0.6557, -0.3786, 0.6532, -0.866, -0.5, -7.089e-06, -0.6557, -0.3786, 0.6532, -0.3786, -0.6557, 0.6532, -0.3189, -0.5523, 0.7703, -1.0, -3.614e-06, -1.885e-06, -0.866, -0.5, -7.089e-06, -0.6557, -0.3786, 0.6532, -0.5523, -0.3188, 0.7703, -0.3189, -0.5523, 0.7703, -0.3786, -0.6557, 0.6532, -0.3189, -0.5523, 0.7703, -0.5523, -0.3188, 0.7703, -0.6557, -0.3786, 0.6532, -0.3786, -0.6557, 0.6532, -0.6557, -0.3786, 0.6532, -0.5523, -0.3188, 0.7703, -0.6557, -0.3786, 0.6532, -0.7572, 5.767e-06, 0.6532, -1.0, -3.614e-06, -1.885e-06, -0.7572, 5.767e-06, 0.6532, -0.6557, -0.3786, 0.6532, -0.5523, -0.3188, 0.7703, -0.866, 0.5, -6.818e-06, -1.0, -3.614e-06, -1.885e-06, -0.7572, 5.767e-06, 0.6532, -0.6377, 5.172e-07, 0.7703, -0.5523, -0.3188, 0.7703, -0.6557, -0.3786, 0.6532, -0.5523, -0.3188, 0.7703, -0.6377, 5.172e-07, 0.7703, -0.7572, 5.767e-06, 0.6532, -0.6557, -0.3786, 0.6532, -0.7572, -4.501e-06, 0.6532, -0.6377, 5.172e-07, 0.7703, -0.7572, 5.767e-06, 0.6532, -0.6557, 0.3786, 0.6532, -0.866, 0.5, -6.818e-06, -0.6557, 0.3786, 0.6532, -0.7572, 5.767e-06, 0.6532, -0.6377, 5.172e-07, 0.7703, -0.5, 0.866, -1.614e-06, -0.866, 0.5, -6.818e-06, -0.6557, 0.3786, 0.6532, -0.5523, 0.3189, 0.7703, -0.6377, 5.172e-07, 0.7703, -0.7572, -4.501e-06, 0.6532, -0.6377, 5.172e-07, 0.7703, -0.5523, 0.3189, 0.7703, -0.6557, 0.3786, 0.6532, -0.7572, -4.501e-06, 0.6532, -0.6557, 0.3786, 0.6532, -0.5523, 0.3189, 0.7703, -0.6557, 0.3786, 0.6532, -0.3786, 0.6557, 0.6532, -0.5, 0.866, -1.614e-06, -0.3786, 0.6557, 0.6532, -0.6557, 0.3786, 0.6532, -0.5523, 0.3189, 0.7703, -5.068e-06, 1.0, 0.0, -0.5, 0.866, -1.614e-06, -0.3786, 0.6557, 0.6532, -0.3188, 0.5523, 0.7703, -0.5523, 0.3189, 0.7703, -0.6557, 0.3786, 0.6532, -0.5523, 0.3189, 0.7703, -0.3188, 0.5523, 0.7703, -0.3786, 0.6557, 0.6532, -0.6557, 0.3786, 0.6532, -0.3786, 0.6557, 0.6532, -0.3188, 0.5523, 0.7703, -0.3786, 0.6557, 0.6532, 2.986e-06, 0.7572, 0.6532, -5.068e-06, 1.0, 0.0, 2.986e-06, 0.7572, 0.6532, -0.3786, 0.6557, 0.6532, -0.3188, 0.5523, 0.7703, 0.5, 0.866, 0.0, -5.068e-06, 1.0, 0.0, 2.986e-06, 0.7572, 0.6532, 7.448e-06, 0.6377, 0.7703, -0.3188, 0.5523, 0.7703, -0.3786, 0.6557, 0.6532, -0.3188, 0.5523, 0.7703, 7.448e-06, 0.6377, 0.7703, 2.986e-06, 0.7572, 0.6532, -0.3786, 0.6557, 0.6532, -4.579e-06, 0.7572, 0.6532, 7.448e-06, 0.6377, 0.7703, 2.986e-06, 0.7572, 0.6532, 0.3786, 0.6557, 0.6532, 0.5, 0.866, 0.0, 0.3786, 0.6557, 0.6532, 2.986e-06, 0.7572, 0.6532, 7.448e-06, 0.6377, 0.7703, 0.866, 0.5, 0.0, 0.5, 0.866, 0.0, 0.3786, 0.6557, 0.6532, 0.3189, 0.5523, 0.7703, 7.448e-06, 0.6377, 0.7703, -4.579e-06, 0.7572, 0.6532, 7.448e-06, 0.6377, 0.7703, 0.3189, 0.5523, 0.7703, 0.3786, 0.6557, 0.6532, -4.579e-06, 0.7572, 0.6532, 0.3786, 0.6557, 0.6532, 0.3189, 0.5523, 0.7703, 0.3786, 0.6557, 0.6532, 0.6557, 0.3786, 0.6532, 0.866, 0.5, 0.0, 0.6557, 0.3786, 0.6532, 0.3786, 0.6557, 0.6532, 0.3189, 0.5523, 0.7703, 1.0, 4.773e-06, 0.0, 0.866, 0.5, 0.0, 0.6557, 0.3786, 0.6532, 0.5523, 0.3189, 0.7703, 0.3189, 0.5523, 0.7703, 0.3786, 0.6557, 0.6532, 0.3189, 0.5523, 0.7703, 0.5523, 0.3189, 0.7703, 0.6557, 0.3786, 0.6532, 0.3786, 0.6557, 0.6532, 0.6557, 0.3786, 0.6532, 0.5523, 0.3189, 0.7703, 0.6557, 0.3786, 0.6532, 0.7572, -2.632e-06, 0.6532, 1.0, 4.773e-06, 0.0, 0.7572, -2.632e-06, 0.6532, 0.6557, 0.3786, 0.6532, 0.5523, 0.3189, 0.7703, 0.866, -0.5, 0.0, 1.0, 4.773e-06, 0.0, 0.7572, -2.632e-06, 0.6532, 0.6377, -3.946e-06, 0.7703, 0.5523, 0.3189, 0.7703, 0.6557, 0.3786, 0.6532, 0.5523, 0.3189, 0.7703, 0.6377, -3.946e-06, 0.7703, 0.7572, -2.632e-06, 0.6532, 0.6557, 0.3786, 0.6532, 0.7572, 6.122e-06, 0.6532, 0.6377, -3.946e-06, 0.7703, 0.7572, -2.632e-06, 0.6532, 0.6557, -0.3786, 0.6532, 0.866, -0.5, 0.0, 0.6557, -0.3786, 0.6532, 0.7572, -2.632e-06, 0.6532, 0.6377, -3.946e-06, 0.7703, 0.5, -0.866, 0.0, 0.866, -0.5, 0.0, 0.6557, -0.3786, 0.6532, 0.5523, -0.3189, 0.7703, 0.6377, -3.946e-06, 0.7703, 0.7572, 6.122e-06, 0.6532, 0.6377, -3.946e-06, 0.7703, 0.5523, -0.3189, 0.7703, 0.6557, -0.3786, 0.6532, 0.7572, 6.122e-06, 0.6532, 0.6557, -0.3786, 0.6532, 0.5523, -0.3189, 0.7703, 0.6557, -0.3786, 0.6532, 0.3786, -0.6557, 0.6532, 0.5, -0.866, 0.0, 0.3786, -0.6557, 0.6532, 0.6557, -0.3786, 0.6532, 0.5523, -0.3189, 0.7703, 4.694e-06, -1.0, 0.0, 0.5, -0.866, 0.0, 0.3786, -0.6557, 0.6532, 0.3786, -0.6557, 0.6532, -6.417e-06, -0.7572, 0.6532, 4.694e-06, -1.0, 0.0, 0.3189, -0.5523, 0.7703, 0.5523, -0.3189, 0.7703, 0.6557, -0.3786, 0.6532, 0.5523, -0.3189, 0.7703, 0.3189, -0.5523, 0.7703, 0.3786, -0.6557, 0.6532, -6.417e-06, -0.7572, 0.6532, 0.3786, -0.6557, 0.6532, 0.3189, -0.5523, 0.7703, 0.6557, -0.3786, 0.6532, 0.3786, -0.6557, 0.6532, 0.3189, -0.5523, 0.7703, 0.3189, -0.5523, 0.7703, -3.282e-06, -0.6377, 0.7703, -6.417e-06, -0.7572, 0.6532, -3.282e-06, -0.6377, 0.7703, 0.3189, -0.5523, 0.7703, 0.3786, -0.6557, 0.6532, 0.3786, -0.6557, 0.6532, 7.778e-06, -0.7572, 0.6532, -3.282e-06, -0.6377, 0.7703, 0.6557, 0.3786, 0.6532, 0.3786, 0.6557, 0.6532, -4.579e-06, 0.7572, 0.6532, 0.6557, 0.3786, 0.6532, -4.579e-06, 0.7572, 0.6532, 0.6557, -0.3786, 0.6532, 0.6557, 0.3786, 0.6532, 0.6557, -0.3786, 0.6532, 0.7572, 6.122e-06, 0.6532, -4.579e-06, 0.7572, 0.6532, -0.6557, -0.3786, 0.6532, 0.6557, -0.3786, 0.6532, -4.579e-06, 0.7572, 0.6532, -0.6557, 0.3786, 0.6532, -0.6557, -0.3786, 0.6532, -4.579e-06, 0.7572, 0.6532, -0.3786, 0.6557, 0.6532, -0.6557, 0.3786, 0.6532, -0.6557, 0.3786, 0.6532, -0.7572, -4.501e-06, 0.6532, -0.6557, -0.3786, 0.6532, -0.6557, -0.3786, 0.6532, 7.778e-06, -0.7572, 0.6532, 0.6557, -0.3786, 0.6532, -0.6557, -0.3786, 0.6532, -0.3786, -0.6557, 0.6532, 7.778e-06, -0.7572, 0.6532, 7.778e-06, -0.7572, 0.6532, 0.3786, -0.6557, 0.6532, 0.6557, -0.3786, 0.6532, -0.6654, 0.6617, -0.3455, -0.437, 0.822, -0.3652, -0.437, -0.822, -0.3652, -0.437, -0.822, -0.3652, -0.6654, -0.6617, -0.3456, -0.6654, 0.6617, -0.3455, -0.7568, 0.6536, 0.0005599, -0.6654, 0.6617, -0.3455, -0.6654, -0.6617, -0.3456, -0.6654, -0.6617, -0.3456, -0.7572, -0.6532, -5.665e-06, -0.7568, 0.6536, 0.0005599, -0.6464, 0.6511, 0.3977, -0.7568, 0.6536, 0.0005599, -0.7572, -0.6532, -5.665e-06, -0.7572, -0.6532, -5.665e-06, -0.6485, -0.6486, 0.3985, -0.6464, 0.6511, 0.3977, -0.5277, 0.8003, 0.2845, -0.6464, 0.6511, 0.3977, -0.6485, -0.6486, 0.3985, -0.6485, -0.6486, 0.3985, -0.5277, -0.7998, 0.2861, -0.5277, 0.8003, 0.2845, -0.5277, 0.8003, 0.2845, -0.5277, -0.7998, 0.2861, -0.5517, -0.5654, 0.6131, -0.5517, -0.5654, 0.6131, -0.5517, 0.5654, 0.6131, -0.5277, 0.8003, 0.2845, -0.5517, 0.5654, 0.6131, -0.5517, -0.5654, 0.6131, 0.5517, -0.5654, 0.6131, 0.5517, -0.5654, 0.6131, -0.5517, -0.5654, 0.6131, -0.5277, -0.7998, 0.2861, -0.5277, -0.7998, 0.2861, 0.5277, -0.7998, 0.2861, 0.5517, -0.5654, 0.6131, 0.5277, -0.7998, 0.2861, -0.5277, -0.7998, 0.2861, -0.6485, -0.6486, 0.3985, 0.6485, -0.6486, 0.3985, 0.5277, -0.7998, 0.2861, -0.6485, -0.6486, 0.3985, 0.5517, -0.5654, 0.6131, 0.5517, 0.5654, 0.6131, -0.5517, 0.5654, 0.6131, 0.5517, 0.5654, 0.6131, 0.5517, -0.5654, 0.6131, 0.5277, -0.7998, 0.2861, 0.5277, -0.7998, 0.2861, 0.5278, 0.8005, 0.2841, 0.5517, 0.5654, 0.6131, 0.6464, 0.6511, 0.3977, 0.5278, 0.8005, 0.2841, 0.5277, -0.7998, 0.2861, 0.5277, -0.7998, 0.2861, 0.6485, -0.6486, 0.3985, 0.6464, 0.6511, 0.3977, 0.7564, 0.6541, 0.0004975, 0.6464, 0.6511, 0.3977, 0.6485, -0.6486, 0.3985, 0.6485, -0.6486, 0.3985, 0.7572, -0.6532, 5.302e-06, 0.7564, 0.6541, 0.0004975, 0.6654, 0.6617, -0.3456, 0.7564, 0.6541, 0.0004975, 0.7572, -0.6532, 5.302e-06, 0.7572, -0.6532, 5.302e-06, 0.6654, -0.6617, -0.3456, 0.6654, 0.6617, -0.3456, 0.437, 0.8223, -0.3646, 0.6654, 0.6617, -0.3456, 0.6654, -0.6617, -0.3456, 0.6654, -0.6617, -0.3456, 0.437, -0.822, -0.3652, 0.437, 0.8223, -0.3646, -0.5517, 0.5654, 0.6131, 0.5517, 0.5654, 0.6131, 0.5278, 0.8005, 0.2841, 0.5278, 0.8005, 0.2841, -0.5277, 0.8003, 0.2845, -0.5517, 0.5654, 0.6131, -0.7568, 0.6536, 0.0005599, -0.5277, 0.8003, 0.2845, 0.5278, 0.8005, 0.2841, -0.7568, 0.6536, 0.0005599, -0.6464, 0.6511, 0.3977, -0.5277, 0.8003, 0.2845, 0.437, 0.8223, -0.3646, -0.7568, 0.6536, 0.0005599, 0.5278, 0.8005, 0.2841, 0.437, 0.8223, -0.3646, -0.437, 0.822, -0.3652, -0.7568, 0.6536, 0.0005599, -0.437, 0.822, -0.3652, -0.6654, 0.6617, -0.3455, -0.7568, 0.6536, 0.0005599, 0.7564, 0.6541, 0.0004975, 0.437, 0.8223, -0.3646, 0.5278, 0.8005, 0.2841, 0.7564, 0.6541, 0.0004975, 0.6654, 0.6617, -0.3456, 0.437, 0.8223, -0.3646, 0.7564, 0.6541, 0.0004975, 0.5278, 0.8005, 0.2841, 0.6464, 0.6511, 0.3977, -0.6654, -0.6617, -0.3456, -0.437, -0.822, -0.3652, 0.437, -0.822, -0.3652, -0.6654, -0.6617, -0.3456, 0.437, -0.822, -0.3652, -0.6485, -0.6486, 0.3985, -0.6654, -0.6617, -0.3456, -0.6485, -0.6486, 0.3985, -0.7572, -0.6532, -5.665e-06, 0.437, -0.822, -0.3652, 0.6485, -0.6486, 0.3985, -0.6485, -0.6486, 0.3985, 0.437, -0.822, -0.3652, 0.6654, -0.6617, -0.3456, 0.6485, -0.6486, 0.3985, 0.6654, -0.6617, -0.3456, 0.7572, -0.6532, 5.302e-06, 0.6485, -0.6486, 0.3985, -6.454e-06, -1.0, 2.05e-05, -0.2364, -0.6658, 0.7076, -0.536, -0.6522, 0.536, -0.04571, -0.6931, 0.7194, -0.2364, -0.6658, 0.7076, -6.454e-06, -1.0, 2.05e-05, -0.536, -0.6522, 0.536, -6.587e-06, -1.0, 5.833e-06, -6.454e-06, -1.0, 2.05e-05, -6.587e-06, -1.0, 5.833e-06, -0.536, -0.6522, 0.536, -0.7076, -0.6658, 0.2367, -6.454e-06, -1.0, 2.05e-05, -7.698e-07, -1.0, 9.704e-06, -0.04571, -0.6931, 0.7194, 0.04733, -0.69, 0.7223, -0.04571, -0.6931, 0.7194, -7.698e-07, -1.0, 9.704e-06, -0.7076, -0.6658, 0.2367, -6.408e-06, -1.0, 1.886e-06, -6.587e-06, -1.0, 5.833e-06, -6.408e-06, -1.0, 1.886e-06, -0.7076, -0.6658, 0.2367, -0.7251, -0.6865, 0.05465, -7.698e-07, -1.0, 9.704e-06, 1.645e-06, -1.0, 1.483e-05, 0.04733, -0.69, 0.7223, 3.705e-06, -1.0, 1.033e-05, 1.645e-06, -1.0, 1.483e-05, -7.698e-07, -1.0, 9.704e-06, 0.04733, -0.69, 0.7223, 1.645e-06, -1.0, 1.483e-05, 3.705e-06, -1.0, 1.033e-05, -7.698e-07, -1.0, 9.704e-06, -6.454e-06, -1.0, 2.05e-05, 3.705e-06, -1.0, 1.033e-05, 3.705e-06, -1.0, 1.033e-05, 0.2222, -0.6821, 0.6967, 0.04733, -0.69, 0.7223, 9.333e-06, -1.0, 9.226e-06, 3.705e-06, -1.0, 1.033e-05, -6.454e-06, -1.0, 2.05e-05, 0.2222, -0.6821, 0.6967, 3.705e-06, -1.0, 1.033e-05, 9.333e-06, -1.0, 9.226e-06, -6.454e-06, -1.0, 2.05e-05, -6.587e-06, -1.0, 5.833e-06, 9.333e-06, -1.0, 9.226e-06, 9.333e-06, -1.0, 9.226e-06, 0.5482, -0.6415, 0.5366, 0.2222, -0.6821, 0.6967, 1.953e-05, -1.0, 5.692e-06, 9.333e-06, -1.0, 9.226e-06, -6.587e-06, -1.0, 5.833e-06, 0.5482, -0.6415, 0.5366, 9.333e-06, -1.0, 9.226e-06, 1.953e-05, -1.0, 5.692e-06, -6.587e-06, -1.0, 5.833e-06, -6.408e-06, -1.0, 1.886e-06, 1.953e-05, -1.0, 5.692e-06, 1.953e-05, -1.0, 5.692e-06, 0.7129, -0.6603, 0.2361, 0.5482, -0.6415, 0.5366, 0.7129, -0.6603, 0.2361, 1.953e-05, -1.0, 5.692e-06, 7.168e-06, -1.0, 2.009e-07, 7.168e-06, -1.0, 2.009e-07, 1.953e-05, -1.0, 5.692e-06, -6.408e-06, -1.0, 1.886e-06, 7.168e-06, -1.0, 2.009e-07, 0.7193, -0.6931, 0.04643, 0.7129, -0.6603, 0.2361, -0.7251, -0.6865, 0.05465, -3.128e-06, -1.0, -3.671e-07, -6.408e-06, -1.0, 1.886e-06, -6.408e-06, -1.0, 1.886e-06, -3.128e-06, -1.0, -3.671e-07, 7.168e-06, -1.0, 2.009e-07, -0.7071, -0.7071, -0.000246, 0.7071, -0.7071, 0.00174, 0.7193, -0.6931, 0.04643, 7.168e-06, -1.0, 2.009e-07, -3.128e-06, -1.0, -3.671e-07, -0.7251, -0.6865, 0.05465, -0.05845, 0.4582, -0.8869, -0.2365, 0.7075, -0.666, -0.3169, 0.9485, -0.0001191, -0.08447, 0.9964, -3.013e-05, 0.7307, 0.093, -0.6763, -0.7303, 0.09295, -0.6768, -0.7076, 0.2363, -0.6659, -0.536, 0.5359, -0.6523, -0.2365, 0.7075, -0.666, -0.05845, 0.4582, -0.8869, 0.05848, 0.4583, -0.8869, 0.2365, 0.7076, -0.6659, 0.5362, 0.5359, -0.6521, 0.7076, 0.2363, -0.6659, -0.2926, 0.8109, -0.5068, -0.2576, -0.8571, -0.4462, 0.2576, -0.8571, -0.4462, 0.2926, 0.8109, -0.5068, 0.2926, 0.8109, -0.5068, 0.2576, -0.8571, -0.4462, 0.5152, -0.8571, -1.589e-07, 0.5852, 0.8109, 2.399e-06, 0.5852, 0.8109, 2.399e-06, 0.5152, -0.8571, -1.589e-07, 0.2576, -0.8571, 0.4462, 0.2926, 0.8109, 0.5068, 0.2926, 0.8109, 0.5068, 0.2576, -0.8571, 0.4462, -0.2576, -0.8571, 0.4462, -0.2926, 0.8109, 0.5068, 0.2576, -0.8571, 0.4462, 0.5152, -0.8571, -1.589e-07, 0.781, -0.6245, -1.69e-06, 0.3905, -0.6245, 0.6764, -0.2926, 0.8109, 0.5068, -0.2576, -0.8571, 0.4462, -0.5152, -0.8571, 1.075e-06, -0.5852, 0.8109, -1.309e-06, -0.5852, 0.8109, -1.309e-06, -0.5152, -0.8571, 1.075e-06, -0.2576, -0.8571, -0.4462, -0.2926, 0.8109, -0.5068, 0.2926, 0.8109, -0.5068, 0.5852, 0.8109, 2.399e-06, 0.808, 0.5892, 8.737e-07, 0.404, 0.5892, -0.6997, 0.781, -0.6245, -1.69e-06, 0.3905, -0.6245, -0.6764, 0.3962, 0.61, -0.6862, 0.7924, 0.61, -1.042e-07, -0.2576, -0.8571, -0.4462, -0.5152, -0.8571, 1.075e-06, -0.781, -0.6245, 1.067e-07, -0.3905, -0.6245, -0.6764, -0.2576, -0.8571, 0.4462, 0.2576, -0.8571, 0.4462, 0.3905, -0.6245, 0.6764, -0.3905, -0.6245, 0.6764, 0.5152, -0.8571, -1.589e-07, 0.2576, -0.8571, -0.4462, 0.3905, -0.6245, -0.6764, 0.781, -0.6245, -1.69e-06, -0.5152, -0.8571, 1.075e-06, -0.2576, -0.8571, 0.4462, -0.3905, -0.6245, 0.6764, -0.781, -0.6245, 1.067e-07, 0.2576, -0.8571, -0.4462, -0.2576, -0.8571, -0.4462, -0.3905, -0.6245, -0.6764, 0.3905, -0.6245, -0.6764, 0.3962, 0.61, -0.6862, -0.3962, 0.61, -0.6862, -0.7924, 0.61, 1.667e-06, -0.3962, 0.61, 0.6862, 0.3962, 0.61, 0.6862, 0.7924, 0.61, -1.042e-07, -0.781, -0.6245, 1.067e-07, -0.3905, -0.6245, 0.6764, -0.3962, 0.61, 0.6862, -0.7924, 0.61, 1.667e-06, 0.3905, -0.6245, 0.6764, 0.781, -0.6245, -1.69e-06, 0.7924, 0.61, -1.042e-07, 0.3962, 0.61, 0.6862, 0.3905, -0.6245, -0.6764, -0.3905, -0.6245, -0.6764, -0.3962, 0.61, -0.6862, 0.3962, 0.61, -0.6862, -0.3905, -0.6245, -0.6764, -0.781, -0.6245, 1.067e-07, -0.7924, 0.61, 1.667e-06, -0.3962, 0.61, -0.6862, -0.3905, -0.6245, 0.6764, 0.3905, -0.6245, 0.6764, 0.3962, 0.61, 0.6862, -0.3962, 0.61, 0.6862, -0.404, 0.5892, 0.6997, -0.808, 0.5892, 3.696e-07, -0.7924, -0.61, 6.703e-07, -0.3962, -0.61, 0.6862, -0.2926, 0.8109, 0.5068, -0.5852, 0.8109, -1.309e-06, -0.808, 0.5892, 3.696e-07, -0.404, 0.5892, 0.6997, -0.2926, 0.8109, -0.5068, 0.2926, 0.8109, -0.5068, 0.404, 0.5892, -0.6997, -0.404, 0.5892, -0.6997, 0.5852, 0.8109, 2.399e-06, 0.2926, 0.8109, 0.5068, 0.404, 0.5892, 0.6997, 0.808, 0.5892, 8.737e-07, -0.5852, 0.8109, -1.309e-06, -0.2926, 0.8109, -0.5068, -0.404, 0.5892, -0.6997, -0.808, 0.5892, 3.696e-07, 0.2926, 0.8109, 0.5068, -0.2926, 0.8109, 0.5068, -0.404, 0.5892, 0.6997, 0.404, 0.5892, 0.6997, -0.3962, -0.61, -0.6862, 0.3962, -0.61, -0.6862, 0.7924, -0.61, 6.597e-07, 0.3962, -0.61, 0.6862, -0.3962, -0.61, 0.6862, -0.7924, -0.61, 6.703e-07, 0.808, 0.5892, 8.737e-07, 0.404, 0.5892, 0.6997, 0.3962, -0.61, 0.6862, 0.7924, -0.61, 6.597e-07, -0.404, 0.5892, -0.6997, 0.404, 0.5892, -0.6997, 0.3962, -0.61, -0.6862, -0.3962, -0.61, -0.6862, -0.808, 0.5892, 3.696e-07, -0.404, 0.5892, -0.6997, -0.3962, -0.61, -0.6862, -0.7924, -0.61, 6.703e-07, 0.404, 0.5892, 0.6997, -0.404, 0.5892, 0.6997, -0.3962, -0.61, 0.6862, 0.3962, -0.61, 0.6862, 0.404, 0.5892, -0.6997, 0.808, 0.5892, 8.737e-07, 0.7924, -0.61, 6.597e-07, 0.3962, -0.61, -0.6862])] * 3)])

# ---- objects
ob_fridge_guide = bpy.data.objects.new('fridge_guide', me_fridge_guide_002)

# ---- transforms, parenting, visibility, modifiers, constraints
ob_fridge_guide.location = (0.0, 0.0, 0.0)
ob_fridge_guide.rotation_euler = (1.571, -0.0, 0.0)
ob_fridge_guide.color = (0.8, 0.8, 0.8, 1.0)
_m = ob_fridge_guide.modifiers.new('Триангуляция', 'TRIANGULATE')

# ---- collection membership
scene.collection.objects.link(ob_fridge_guide)

# ---- scene / render settings (as saved in the file)
scene.frame_start = 1; scene.frame_end = 250; scene.frame_set(1)
scene.render.engine = 'BLENDER_EEVEE_NEXT'
scene.cycles.sampling_pattern = 'TABULATED_SOBOL'
scene.view_settings.view_transform = 'Filmic'
bpy.context.view_layer.update()

# ---- added for rendering (the .blend has no active camera and no usable light): camera, sun
cam_auto = bpy.data.cameras.new('AutoCamera')
cam_auto.lens = 50.0
cam_auto.sensor_width = 36.0
cam_auto.clip_end = 3994.05
ob_auto_camera = bpy.data.objects.new('AutoCamera', cam_auto)
scene.collection.objects.link(ob_auto_camera)
ob_auto_camera.location = (227.561, -278.034, 281.896)
ob_auto_camera.rotation_euler = (1.09748, -7.21219e-08, 0.694738)
scene.camera = ob_auto_camera
light_auto_sun = bpy.data.lights.new('AutoSun', 'SUN')
light_auto_sun.energy = 3.0
light_auto_sun.angle = 0.0523599
ob_auto_sun = bpy.data.objects.new('AutoSun', light_auto_sun)
scene.collection.objects.link(ob_auto_sun)
ob_auto_sun.rotation_euler = (0.872665, 0.174533, 0.523599)
bpy.context.view_layer.update()

